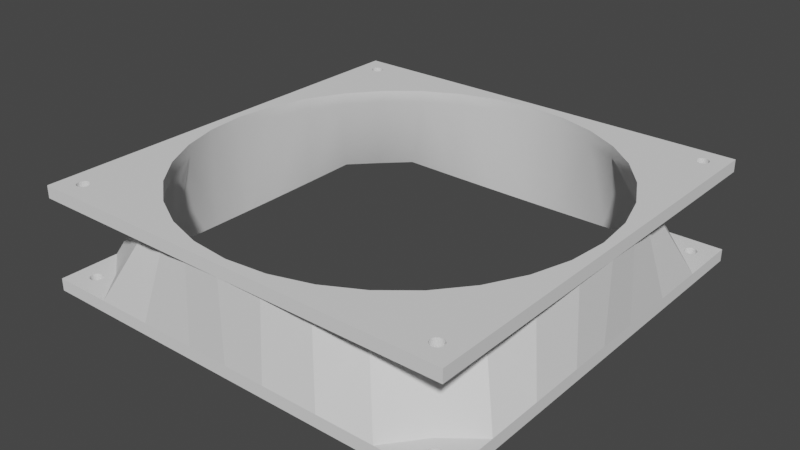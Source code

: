 # Source: airflow_tubes_v0_4_non_meshed.blend  (saved by Blender 2.91.10; exported with 4.5.12 LTS)
import bpy
from mathutils import Matrix  # noqa: F401  (used for matrix-valued properties, if any)

bpy.ops.wm.read_factory_settings(use_empty=True)
scene = bpy.context.scene
scene.name = 'Scene'

# ---- collections
col_collection = bpy.data.collections.new('Collection'); scene.collection.children.link(col_collection)

# ---- node groups
ng_auto_smooth = bpy.data.node_groups.new('Auto Smooth', 'GeometryNodeTree')
_s = ng_auto_smooth.interface.new_socket(name='Geometry', in_out='OUTPUT', socket_type='NodeSocketGeometry')
_s = ng_auto_smooth.interface.new_socket(name='Geometry', in_out='INPUT', socket_type='NodeSocketGeometry')
_s = ng_auto_smooth.interface.new_socket(name='Angle', in_out='INPUT', socket_type='NodeSocketFloat')
_s.subtype = 'ANGLE'
_s.min_value = 0.0
_s.max_value = 3.142
ng_auto_smooth.is_modifier = True
_N = ng_auto_smooth.nodes; _L = ng_auto_smooth.links
n0 = _N.new('NodeGroupOutput'); n0.name = 'Group Output'; n0.location = (480, -100)
n1 = _N.new('NodeGroupInput'); n1.name = 'Group Input'; n1.location = (-420, -300)
n2 = _N.new('NodeGroupInput'); n2.name = 'Group Input.001'; n2.location = (-60, -100)
n3 = _N.new('GeometryNodeSetShadeSmooth'); n3.name = 'Set Shade Smooth'; n3.location = (120, -100)
n3.domain = 'EDGE'
n4 = _N.new('GeometryNodeSetShadeSmooth'); n4.name = 'Set Shade Smooth.001'; n4.location = (300, -100)
n5 = _N.new('GeometryNodeInputMeshEdgeAngle'); n5.name = 'Edge Angle'; n5.location = (-420, -220)
n6 = _N.new('GeometryNodeInputEdgeSmooth'); n6.name = 'Is Edge Smooth'; n6.location = (-60, -160)
n7 = _N.new('GeometryNodeInputShadeSmooth'); n7.name = 'Is Face Smooth'; n7.location = (-240, -340)
n8 = _N.new('FunctionNodeBooleanMath'); n8.name = 'Boolean Math'; n8.location = (-60, -220)
n9 = _N.new('FunctionNodeCompare'); n9.name = 'Compare'; n9.location = (-240, -180)
n9.operation = 'LESS_EQUAL'
_L.new(n5.outputs[0], n9.inputs[0])
_L.new(n4.outputs[0], n0.inputs[0])
_L.new(n1.outputs[1], n9.inputs[1])
_L.new(n9.outputs[0], n8.inputs[0])
_L.new(n7.outputs[0], n8.inputs[1])
_L.new(n2.outputs[0], n3.inputs[0])
_L.new(n6.outputs[0], n3.inputs[1])
_L.new(n3.outputs[0], n4.inputs[0])
_L.new(n8.outputs[0], n3.inputs[2])
n0.is_active_output = True

# ---- world
world_world = bpy.data.worlds.new('World'); scene.world = world_world
world_world.use_nodes = True; world_world.node_tree.nodes.clear()
_N = world_world.node_tree.nodes; _L = world_world.node_tree.links
n0 = _N.new('ShaderNodeOutputWorld'); n0.name = 'World Output'; n0.location = (300, 300)
n1 = _N.new('ShaderNodeBackground'); n1.name = 'Background'; n1.location = (10, 300)
n1.inputs[0].default_value = (0.05088, 0.05088, 0.05088, 1.0)
_L.new(n1.outputs[0], n0.inputs[0])
n0.is_active_output = True
world_world.color = (0.05088, 0.05088, 0.05088)
world_world.use_sun_shadow = False
world_world.sun_shadow_jitter_overblur = 0.0

# ---- meshes
me_cube_015 = bpy.data.meshes.new('Cube.015')
me_cube_015.from_pydata([(-0.01307, -0.06571, 0.2975), (-0.02563, -0.06188, 0.2284), (-0.02564, -0.0619, 0.2975), (-0.03722, -0.05571, 0.2975), (-0.06411, -0.06466, 0.2275), (-0.06411, -0.06466, 0.2975), (-0.06441, -0.06441, 0.2275), (-0.06441, -0.06441, 0.2975), (-0.06134, -0.06189, 0.2275), (-0.06134, -0.06189, 0.2975), (-0.06115, -0.06223, 0.2275), (-0.06115, -0.06223, 0.2975), (-0.06104, -0.06261, 0.2275), (-0.06104, -0.06261, 0.2975), (-0.061, -0.063, 0.2275), (-0.061, -0.063, 0.2975), (-0.06104, -0.06339, 0.2275), (-0.06104, -0.06339, 0.2975), (-0.06115, -0.06377, 0.2275), (-0.06115, -0.06377, 0.2975), (-0.06134, -0.06411, 0.2275), (-0.06134, -0.06411, 0.2975), (-0.06159, -0.06441, 0.2275), (-0.06159, -0.06441, 0.2975), (-0.06189, -0.06466, 0.2275), (-0.06189, -0.06466, 0.2975), (-0.06223, -0.06485, 0.2275), (-0.06223, -0.06485, 0.2975), (-0.06261, -0.06496, 0.2275), (-0.06261, -0.06496, 0.2975), (-0.063, -0.065, 0.2275), (-0.063, -0.065, 0.2975), (-0.06339, -0.06496, 0.2275), (-0.06339, -0.06496, 0.2975), (-0.06377, -0.06485, 0.2275), (-0.06377, -0.06485, 0.2975), (-0.01366, -0.06865, 0.2275), (-0.02679, -0.06467, 0.2275), (-0.03889, -0.0582, 0.2275), (-0.07, -0.07, -0.2975), (-0.07, -0.07, -0.2275), (-0.01305, -0.06704, -0.2988), (-0.06411, -0.06466, -0.2975), (-0.06411, -0.06466, -0.2275), (-0.06441, -0.06441, -0.2975), (-0.06441, -0.06441, -0.2275), (-0.06159, -0.06159, -0.2975), (-0.06159, -0.06159, -0.2275), (-0.06134, -0.06189, -0.2975), (-0.06134, -0.06189, -0.2275), (-0.06115, -0.06223, -0.2975), (-0.06115, -0.06223, -0.2275), (-0.06104, -0.06261, -0.2975), (-0.06104, -0.06261, -0.2275), (-0.061, -0.063, -0.2975), (-0.061, -0.063, -0.2275), (-0.06104, -0.06339, -0.2975), (-0.06104, -0.06339, -0.2275), (-0.06115, -0.06377, -0.2975), (-0.06115, -0.06377, -0.2275), (-0.06134, -0.06411, -0.2975), (-0.06134, -0.06411, -0.2275), (-0.06159, -0.06441, -0.2975), (-0.06159, -0.06441, -0.2275), (-0.06189, -0.06466, -0.2975), (-0.06189, -0.06466, -0.2275), (-0.06223, -0.06485, -0.2975), (-0.06223, -0.06485, -0.2275), (-0.06261, -0.06496, -0.2975), (-0.06261, -0.06496, -0.2275), (-0.063, -0.065, -0.2975), (-0.063, -0.065, -0.2275), (-0.06339, -0.06496, -0.2975), (-0.06339, -0.06496, -0.2275), (-0.06377, -0.06485, -0.2975), (-0.06377, -0.06485, -0.2275), (-0.01366, -0.07, -0.2275), (-0.03196, -0.07, -0.2275), (-0.05034, -0.07, -0.2275), (-0.05906, -0.05906, -0.2275), (-0.03081, -0.06722, -0.2988), (-0.01307, -0.0657, 0.2284), (-0.05039, -0.06754, -0.2988), (-0.03719, -0.05568, 0.2284), (-0.05907, -0.05907, -0.2985), (7.451e-09, -0.07, 0.2975), (7.451e-09, -0.067, 0.2975), (0.01307, -0.06571, 0.2975), (0.02563, -0.06188, 0.2284), (0.02564, -0.0619, 0.2975), (0.03722, -0.05571, 0.2975), (0.06411, -0.06466, 0.2275), (0.06411, -0.06466, 0.2975), (0.06134, -0.06189, 0.2275), (0.06134, -0.06189, 0.2975), (0.06115, -0.06223, 0.2275), (0.06115, -0.06223, 0.2975), (0.06104, -0.06261, 0.2275), (0.06104, -0.06261, 0.2975), (0.061, -0.063, 0.2275), (0.061, -0.063, 0.2975), (0.06104, -0.06339, 0.2275), (0.06104, -0.06339, 0.2975), (0.06115, -0.06377, 0.2275), (0.06115, -0.06377, 0.2975), (0.06134, -0.06411, 0.2275), (0.06134, -0.06411, 0.2975), (0.06159, -0.06441, 0.2275), (0.06159, -0.06441, 0.2975), (0.06189, -0.06466, 0.2275), (0.06189, -0.06466, 0.2975), (0.06223, -0.06485, 0.2275), (0.06223, -0.06485, 0.2975), (0.06261, -0.06496, 0.2275), (0.06261, -0.06496, 0.2975), (0.063, -0.065, 0.2275), (0.063, -0.065, 0.2975), (0.06339, -0.06496, 0.2275), (0.06339, -0.06496, 0.2975), (0.06377, -0.06485, 0.2275), (0.06377, -0.06485, 0.2975), (7.451e-09, -0.07, 0.2275), (0.01366, -0.06865, 0.2275), (0.02679, -0.06467, 0.2275), (0.03889, -0.0582, 0.2275), (0.07, -0.07, -0.2975), (0.01305, -0.06704, -0.2988), (0.06411, -0.06466, -0.2975), (0.06411, -0.06466, -0.2275), (0.06441, -0.06441, -0.2975), (0.06441, -0.06441, -0.2275), (0.06134, -0.06189, -0.2975), (0.06134, -0.06189, -0.2275), (0.06115, -0.06223, -0.2975), (0.06115, -0.06223, -0.2275), (0.06104, -0.06261, -0.2975), (0.06104, -0.06261, -0.2275), (0.061, -0.063, -0.2975), (0.061, -0.063, -0.2275), (0.06104, -0.06339, -0.2975), (0.06104, -0.06339, -0.2275), (0.06115, -0.06377, -0.2975), (0.06115, -0.06377, -0.2275), (0.06134, -0.06411, -0.2975), (0.06134, -0.06411, -0.2275), (0.06159, -0.06441, -0.2975), (0.06159, -0.06441, -0.2275), (0.06189, -0.06466, -0.2975), (0.06189, -0.06466, -0.2275), (0.06223, -0.06485, -0.2975), (0.06223, -0.06485, -0.2275), (0.06261, -0.06496, -0.2975), (0.06261, -0.06496, -0.2275), (0.063, -0.065, -0.2975), (0.063, -0.065, -0.2275), (0.06339, -0.06496, -0.2975), (0.06339, -0.06496, -0.2275), (0.06377, -0.06485, -0.2975), (0.06377, -0.06485, -0.2275), (7.451e-09, -0.07, -0.2975), (7.451e-09, -0.07, -0.2275), (0.01366, -0.07, -0.2275), (0.03196, -0.07, -0.2275), (0.05034, -0.07, -0.2275), (0.05906, -0.05906, -0.2275), (0.03081, -0.06722, -0.2988), (0.01307, -0.0657, 0.2284), (7.449e-09, -0.06699, 0.2284), (0.05039, -0.06754, -0.2988), (0.03719, -0.05568, 0.2284), (7.449e-09, -0.06698, -0.2985), (0.07, -0.07, 0.2275), (0.07, -0.07, 0.2975), (0.06571, -0.01307, 0.2975), (0.06188, -0.02563, 0.2284), (0.0619, -0.02564, 0.2975), (0.05571, -0.03722, 0.2975), (0.04738, -0.04738, 0.2975), (0.06466, -0.06411, 0.2275), (0.06466, -0.06411, 0.2975), (0.06441, -0.06441, 0.2275), (0.06441, -0.06441, 0.2975), (0.06159, -0.06159, 0.2275), (0.06159, -0.06159, 0.2975), (0.06189, -0.06134, 0.2275), (0.06189, -0.06134, 0.2975), (0.06223, -0.06115, 0.2275), (0.06223, -0.06115, 0.2975), (0.06261, -0.06104, 0.2275), (0.06261, -0.06104, 0.2975), (0.063, -0.061, 0.2275), (0.063, -0.061, 0.2975), (0.06339, -0.06104, 0.2275), (0.06339, -0.06104, 0.2975), (0.06377, -0.06115, 0.2275), (0.06377, -0.06115, 0.2975), (0.06411, -0.06134, 0.2275), (0.06411, -0.06134, 0.2975), (0.06441, -0.06159, 0.2275), (0.06441, -0.06159, 0.2975), (0.06466, -0.06189, 0.2275), (0.06466, -0.06189, 0.2975), (0.06485, -0.06223, 0.2275), (0.06485, -0.06223, 0.2975), (0.06496, -0.06261, 0.2275), (0.06496, -0.06261, 0.2975), (0.065, -0.063, 0.2275), (0.065, -0.063, 0.2975), (0.06496, -0.06339, 0.2275), (0.06496, -0.06339, 0.2975), (0.06485, -0.06377, 0.2275), (0.06485, -0.06377, 0.2975), (0.06865, -0.01366, 0.2275), (0.06467, -0.02679, 0.2275), (0.0582, -0.03889, 0.2275), (0.0495, -0.0495, 0.2275), (0.07, -0.07, -0.2275), (0.06704, -0.01305, -0.2988), (0.06466, -0.06411, -0.2975), (0.06466, -0.06411, -0.2275), (0.06159, -0.06159, -0.2975), (0.06159, -0.06159, -0.2275), (0.06189, -0.06134, -0.2975), (0.06189, -0.06134, -0.2275), (0.06223, -0.06115, -0.2975), (0.06223, -0.06115, -0.2275), (0.06261, -0.06104, -0.2975), (0.06261, -0.06104, -0.2275), (0.063, -0.061, -0.2975), (0.063, -0.061, -0.2275), (0.06339, -0.06104, -0.2975), (0.06339, -0.06104, -0.2275), (0.06377, -0.06115, -0.2975), (0.06377, -0.06115, -0.2275), (0.06411, -0.06134, -0.2975), (0.06411, -0.06134, -0.2275), (0.06441, -0.06159, -0.2975), (0.06441, -0.06159, -0.2275), (0.06466, -0.06189, -0.2975), (0.06466, -0.06189, -0.2275), (0.06485, -0.06223, -0.2975), (0.06485, -0.06223, -0.2275), (0.06496, -0.06261, -0.2975), (0.06496, -0.06261, -0.2275), (0.065, -0.063, -0.2975), (0.065, -0.063, -0.2275), (0.06496, -0.06339, -0.2975), (0.06496, -0.06339, -0.2275), (0.06485, -0.06377, -0.2975), (0.06485, -0.06377, -0.2275), (0.07, -0.01366, -0.2275), (0.07, -0.03196, -0.2275), (0.07, -0.05034, -0.2275), (0.06722, -0.03081, -0.2988), (0.0657, -0.01307, 0.2284), (0.06754, -0.05039, -0.2988), (0.04735, -0.04735, 0.2284), (0.05568, -0.03719, 0.2284), (0.05907, -0.05907, -0.2985), (0.07, 0.07, 0.2275), (0.07, 0.07, 0.2975), (0.07, 0.0, 0.2975), (0.067, 0.0, 0.2975), (0.06571, 0.01307, 0.2975), (0.06188, 0.02563, 0.2284), (0.0619, 0.02564, 0.2975), (0.05571, 0.03722, 0.2975), (0.06466, 0.06411, 0.2275), (0.06466, 0.06411, 0.2975), (0.06159, 0.06159, 0.2275), (0.06189, 0.06134, 0.2275), (0.06189, 0.06134, 0.2975), (0.06223, 0.06115, 0.2275), (0.06223, 0.06115, 0.2975), (0.06261, 0.06104, 0.2275), (0.06261, 0.06104, 0.2975), (0.063, 0.061, 0.2275), (0.063, 0.061, 0.2975), (0.06339, 0.06104, 0.2275), (0.06339, 0.06104, 0.2975), (0.06377, 0.06115, 0.2275), (0.06377, 0.06115, 0.2975), (0.06411, 0.06134, 0.2275), (0.06411, 0.06134, 0.2975), (0.06441, 0.06159, 0.2275), (0.06441, 0.06159, 0.2975), (0.06466, 0.06189, 0.2275), (0.06466, 0.06189, 0.2975), (0.06485, 0.06223, 0.2275), (0.06485, 0.06223, 0.2975), (0.06496, 0.06261, 0.2275), (0.06496, 0.06261, 0.2975), (0.065, 0.063, 0.2275), (0.065, 0.063, 0.2975), (0.06496, 0.06339, 0.2275), (0.06496, 0.06339, 0.2975), (0.06485, 0.06377, 0.2275), (0.06485, 0.06377, 0.2975), (0.07, 0.0, 0.2275), (0.06865, 0.01366, 0.2275), (0.06467, 0.02679, 0.2275), (0.0582, 0.03889, 0.2275), (0.0495, 0.0495, 0.2275), (0.07, 0.07, -0.2975), (0.07, 0.07, -0.2275), (0.06704, 0.01305, -0.2988), (0.06466, 0.06411, -0.2975), (0.06466, 0.06411, -0.2275), (0.06441, 0.06441, -0.2975), (0.06441, 0.06441, -0.2275), (0.06159, 0.06159, -0.2275), (0.06189, 0.06134, -0.2975), (0.06189, 0.06134, -0.2275), (0.06223, 0.06115, -0.2975), (0.06223, 0.06115, -0.2275), (0.06261, 0.06104, -0.2975), (0.06261, 0.06104, -0.2275), (0.063, 0.061, -0.2975), (0.063, 0.061, -0.2275), (0.06339, 0.06104, -0.2975), (0.06339, 0.06104, -0.2275), (0.06377, 0.06115, -0.2975), (0.06377, 0.06115, -0.2275), (0.06411, 0.06134, -0.2975), (0.06411, 0.06134, -0.2275), (0.06441, 0.06159, -0.2975), (0.06441, 0.06159, -0.2275), (0.06466, 0.06189, -0.2975), (0.06466, 0.06189, -0.2275), (0.06485, 0.06223, -0.2975), (0.06485, 0.06223, -0.2275), (0.06496, 0.06261, -0.2975), (0.06496, 0.06261, -0.2275), (0.065, 0.063, -0.2975), (0.065, 0.063, -0.2275), (0.06496, 0.06339, -0.2975), (0.06496, 0.06339, -0.2275), (0.06485, 0.06377, -0.2975), (0.06485, 0.06377, -0.2275), (0.07, 0.0, -0.2975), (0.07, 0.0, -0.2275), (0.07, 0.01366, -0.2275), (0.07, 0.03196, -0.2275), (0.07, 0.05034, -0.2275), (0.05906, 0.05906, -0.2275), (0.06722, 0.03081, -0.2988), (0.0657, 0.01307, 0.2284), (0.06699, -7.55e-12, 0.2284), (0.06754, 0.05039, -0.2988), (0.04735, 0.04735, 0.2284), (0.05568, 0.03719, 0.2284), (0.06698, -7.55e-12, -0.2985), (0.05907, 0.05907, -0.2985), (0.01307, 0.06571, 0.2975), (0.02563, 0.06188, 0.2284), (0.02564, 0.0619, 0.2975), (0.03722, 0.05571, 0.2975), (0.04738, 0.04738, 0.2975), (0.06411, 0.06466, 0.2275), (0.06411, 0.06466, 0.2975), (0.06441, 0.06441, 0.2275), (0.06441, 0.06441, 0.2975), (0.06159, 0.06159, 0.2975), (0.06134, 0.06189, 0.2275), (0.06134, 0.06189, 0.2975), (0.06115, 0.06223, 0.2275), (0.06115, 0.06223, 0.2975), (0.06104, 0.06261, 0.2275), (0.06104, 0.06261, 0.2975), (0.061, 0.063, 0.2275), (0.061, 0.063, 0.2975), (0.06104, 0.06339, 0.2275), (0.06104, 0.06339, 0.2975), (0.06115, 0.06377, 0.2275), (0.06115, 0.06377, 0.2975), (0.06134, 0.06411, 0.2275), (0.06134, 0.06411, 0.2975), (0.06159, 0.06441, 0.2275), (0.06159, 0.06441, 0.2975), (0.06189, 0.06466, 0.2275), (0.06189, 0.06466, 0.2975), (0.06223, 0.06485, 0.2275), (0.06223, 0.06485, 0.2975), (0.06261, 0.06496, 0.2275), (0.06261, 0.06496, 0.2975), (0.063, 0.065, 0.2275), (0.063, 0.065, 0.2975), (0.06339, 0.06496, 0.2275), (0.06339, 0.06496, 0.2975), (0.06377, 0.06485, 0.2275), (0.06377, 0.06485, 0.2975), (0.01366, 0.06865, 0.2275), (0.02679, 0.06467, 0.2275), (0.03889, 0.0582, 0.2275), (0.01305, 0.06704, -0.2988), (0.06411, 0.06466, -0.2975), (0.06411, 0.06466, -0.2275), (0.06159, 0.06159, -0.2975), (0.06134, 0.06189, -0.2975), (0.06134, 0.06189, -0.2275), (0.06115, 0.06223, -0.2975), (0.06115, 0.06223, -0.2275), (0.06104, 0.06261, -0.2975), (0.06104, 0.06261, -0.2275), (0.061, 0.063, -0.2975), (0.061, 0.063, -0.2275), (0.06104, 0.06339, -0.2975), (0.06104, 0.06339, -0.2275), (0.06115, 0.06377, -0.2975), (0.06115, 0.06377, -0.2275), (0.06134, 0.06411, -0.2975), (0.06134, 0.06411, -0.2275), (0.06159, 0.06441, -0.2975), (0.06159, 0.06441, -0.2275), (0.06189, 0.06466, -0.2975), (0.06189, 0.06466, -0.2275), (0.06223, 0.06485, -0.2975), (0.06223, 0.06485, -0.2275), (0.06261, 0.06496, -0.2975), (0.06261, 0.06496, -0.2275), (0.063, 0.065, -0.2975), (0.063, 0.065, -0.2275), (0.06339, 0.06496, -0.2975), (0.06339, 0.06496, -0.2275), (0.06377, 0.06485, -0.2975), (0.06377, 0.06485, -0.2275), (0.01366, 0.07, -0.2275), (0.03196, 0.07, -0.2275), (0.05034, 0.07, -0.2275), (0.03081, 0.06722, -0.2988), (0.01307, 0.0657, 0.2284), (0.05039, 0.06754, -0.2988), (0.03719, 0.05568, 0.2284), (-3.026e-08, 0.07, 0.2975), (-2.928e-08, 0.067, 0.2975), (-0.01307, 0.06571, 0.2975), (-0.02563, 0.06188, 0.2284), (-0.02564, 0.0619, 0.2975), (-0.03722, 0.05571, 0.2975), (-0.06411, 0.06466, 0.2275), (-0.06411, 0.06466, 0.2975), (-0.06441, 0.06441, 0.2275), (-0.06441, 0.06441, 0.2975), (-0.06134, 0.06189, 0.2275), (-0.06134, 0.06189, 0.2975), (-0.06115, 0.06223, 0.2275), (-0.06115, 0.06223, 0.2975), (-0.06104, 0.06261, 0.2275), (-0.06104, 0.06261, 0.2975), (-0.061, 0.063, 0.2275), (-0.061, 0.063, 0.2975), (-0.06104, 0.06339, 0.2275), (-0.06104, 0.06339, 0.2975), (-0.06115, 0.06377, 0.2275), (-0.06115, 0.06377, 0.2975), (-0.06134, 0.06411, 0.2275), (-0.06134, 0.06411, 0.2975), (-0.06159, 0.06441, 0.2275), (-0.06159, 0.06441, 0.2975), (-0.06189, 0.06466, 0.2275), (-0.06189, 0.06466, 0.2975), (-0.06223, 0.06485, 0.2275), (-0.06223, 0.06485, 0.2975), (-0.06261, 0.06496, 0.2275), (-0.06261, 0.06496, 0.2975), (-0.063, 0.065, 0.2275), (-0.063, 0.065, 0.2975), (-0.06339, 0.06496, 0.2275), (-0.06339, 0.06496, 0.2975), (-0.06377, 0.06485, 0.2275), (-0.06377, 0.06485, 0.2975), (-3.026e-08, 0.07, 0.2275), (-0.01366, 0.06865, 0.2275), (-0.02679, 0.06467, 0.2275), (-0.03889, 0.0582, 0.2275), (-0.07, 0.07, -0.2975), (-0.01305, 0.06704, -0.2988), (-0.06411, 0.06466, -0.2975), (-0.06411, 0.06466, -0.2275), (-0.06441, 0.06441, -0.2975), (-0.06441, 0.06441, -0.2275), (-0.06134, 0.06189, -0.2975), (-0.06134, 0.06189, -0.2275), (-0.06115, 0.06223, -0.2975), (-0.06115, 0.06223, -0.2275), (-0.06104, 0.06261, -0.2975), (-0.06104, 0.06261, -0.2275), (-0.061, 0.063, -0.2975), (-0.061, 0.063, -0.2275), (-0.06104, 0.06339, -0.2975), (-0.06104, 0.06339, -0.2275), (-0.06115, 0.06377, -0.2975), (-0.06115, 0.06377, -0.2275), (-0.06134, 0.06411, -0.2975), (-0.06134, 0.06411, -0.2275), (-0.06159, 0.06441, -0.2975), (-0.06159, 0.06441, -0.2275), (-0.06189, 0.06466, -0.2975), (-0.06189, 0.06466, -0.2275), (-0.06223, 0.06485, -0.2975), (-0.06223, 0.06485, -0.2275), (-0.06261, 0.06496, -0.2975), (-0.06261, 0.06496, -0.2275), (-0.063, 0.065, -0.2975), (-0.063, 0.065, -0.2275), (-0.06339, 0.06496, -0.2975), (-0.06339, 0.06496, -0.2275), (-0.06377, 0.06485, -0.2975), (-0.06377, 0.06485, -0.2275), (-3.026e-08, 0.07, -0.2975), (-3.026e-08, 0.07, -0.2275), (-0.01366, 0.07, -0.2275), (-0.03196, 0.07, -0.2275), (-0.05034, 0.07, -0.2275), (-0.05906, 0.05906, -0.2275), (-0.03081, 0.06722, -0.2988), (-0.01307, 0.0657, 0.2284), (-2.928e-08, 0.06699, 0.2284), (-0.05039, 0.06754, -0.2988), (-0.03719, 0.05568, 0.2284), (-2.928e-08, 0.06698, -0.2985), (-0.07, 0.07, 0.2275), (-0.07, 0.07, 0.2975), (-0.06571, 0.01307, 0.2975), (-0.06188, 0.02563, 0.2284), (-0.0619, 0.02564, 0.2975), (-0.05571, 0.03722, 0.2975), (-0.04738, 0.04738, 0.2975), (-0.06466, 0.06411, 0.2275), (-0.06466, 0.06411, 0.2975), (-0.06159, 0.06159, 0.2275), (-0.06159, 0.06159, 0.2975), (-0.06189, 0.06134, 0.2275), (-0.06189, 0.06134, 0.2975), (-0.06223, 0.06115, 0.2275), (-0.06223, 0.06115, 0.2975), (-0.06261, 0.06104, 0.2275), (-0.06261, 0.06104, 0.2975), (-0.063, 0.061, 0.2275), (-0.063, 0.061, 0.2975), (-0.06339, 0.06104, 0.2275), (-0.06339, 0.06104, 0.2975), (-0.06377, 0.06115, 0.2275), (-0.06377, 0.06115, 0.2975), (-0.06411, 0.06134, 0.2275), (-0.06411, 0.06134, 0.2975), (-0.06441, 0.06159, 0.2275), (-0.06441, 0.06159, 0.2975), (-0.06466, 0.06189, 0.2275), (-0.06466, 0.06189, 0.2975), (-0.06485, 0.06223, 0.2275), (-0.06485, 0.06223, 0.2975), (-0.06496, 0.06261, 0.2275), (-0.06496, 0.06261, 0.2975), (-0.065, 0.063, 0.2275), (-0.065, 0.063, 0.2975), (-0.06496, 0.06339, 0.2275), (-0.06496, 0.06339, 0.2975), (-0.06485, 0.06377, 0.2275), (-0.06485, 0.06377, 0.2975), (-0.06865, 0.01366, 0.2275), (-0.06467, 0.02679, 0.2275), (-0.0582, 0.03889, 0.2275), (-0.0495, 0.0495, 0.2275), (-0.07, 0.07, -0.2275), (-0.06698, 0.01305, -0.2988), (-0.06466, 0.06411, -0.2975), (-0.06466, 0.06411, -0.2275), (-0.06159, 0.06159, -0.2975), (-0.06159, 0.06159, -0.2275), (-0.06189, 0.06134, -0.2975), (-0.06189, 0.06134, -0.2275), (-0.06223, 0.06115, -0.2975), (-0.06223, 0.06115, -0.2275), (-0.06261, 0.06104, -0.2975), (-0.06261, 0.06104, -0.2275), (-0.063, 0.061, -0.2975), (-0.063, 0.061, -0.2275), (-0.06339, 0.06104, -0.2975), (-0.06339, 0.06104, -0.2275), (-0.06377, 0.06115, -0.2975), (-0.06377, 0.06115, -0.2275), (-0.06411, 0.06134, -0.2975), (-0.06411, 0.06134, -0.2275), (-0.06441, 0.06159, -0.2975), (-0.06441, 0.06159, -0.2275), (-0.06466, 0.06189, -0.2975), (-0.06466, 0.06189, -0.2275), (-0.06485, 0.06223, -0.2975), (-0.06485, 0.06223, -0.2275), (-0.06496, 0.06261, -0.2975), (-0.06496, 0.06261, -0.2275), (-0.065, 0.063, -0.2975), (-0.065, 0.063, -0.2275), (-0.06496, 0.06339, -0.2975), (-0.06496, 0.06339, -0.2275), (-0.06485, 0.06377, -0.2975), (-0.06485, 0.06377, -0.2275), (-0.07, 0.01366, -0.2275), (-0.07, 0.03196, -0.2275), (-0.07, 0.05034, -0.2275), (-0.06699, 0.03081, -0.2988), (-0.0657, 0.01307, 0.2284), (-0.06703, 0.05039, -0.2988), (-0.04735, 0.04735, 0.2284), (-0.05568, 0.03719, 0.2284), (-0.05907, 0.05907, -0.2985), (-0.07, -0.07, 0.2275), (-0.07, -0.07, 0.2975), (-0.07, -1.536e-08, 0.2975), (-0.067, -1.438e-08, 0.2975), (-0.06571, -0.01307, 0.2975), (-0.06188, -0.02563, 0.2284), (-0.0619, -0.02564, 0.2975), (-0.05571, -0.03722, 0.2975), (-0.04738, -0.04738, 0.2975), (-0.06466, -0.06411, 0.2275), (-0.06466, -0.06411, 0.2975), (-0.06159, -0.06159, 0.2275), (-0.06159, -0.06159, 0.2975), (-0.06189, -0.06134, 0.2275), (-0.06189, -0.06134, 0.2975), (-0.06223, -0.06115, 0.2275), (-0.06223, -0.06115, 0.2975), (-0.06261, -0.06104, 0.2275), (-0.06261, -0.06104, 0.2975), (-0.063, -0.061, 0.2275), (-0.063, -0.061, 0.2975), (-0.06339, -0.06104, 0.2275), (-0.06339, -0.06104, 0.2975), (-0.06377, -0.06115, 0.2275), (-0.06377, -0.06115, 0.2975), (-0.06411, -0.06134, 0.2275), (-0.06411, -0.06134, 0.2975), (-0.06441, -0.06159, 0.2275), (-0.06441, -0.06159, 0.2975), (-0.06466, -0.06189, 0.2275), (-0.06466, -0.06189, 0.2975), (-0.06485, -0.06223, 0.2275), (-0.06485, -0.06223, 0.2975), (-0.06496, -0.06261, 0.2275), (-0.06496, -0.06261, 0.2975), (-0.065, -0.063, 0.2275), (-0.065, -0.063, 0.2975), (-0.06496, -0.06339, 0.2275), (-0.06496, -0.06339, 0.2975), (-0.06485, -0.06377, 0.2275), (-0.06485, -0.06377, 0.2975), (-0.07, -1.536e-08, 0.2275), (-0.06865, -0.01366, 0.2275), (-0.06467, -0.02679, 0.2275), (-0.0582, -0.03889, 0.2275), (-0.0495, -0.0495, 0.2275), (-0.06698, -0.01305, -0.2988), (-0.06466, -0.06411, -0.2975), (-0.06466, -0.06411, -0.2275), (-0.06189, -0.06134, -0.2975), (-0.06189, -0.06134, -0.2275), (-0.06223, -0.06115, -0.2975), (-0.06223, -0.06115, -0.2275), (-0.06261, -0.06104, -0.2975), (-0.06261, -0.06104, -0.2275), (-0.063, -0.061, -0.2975), (-0.063, -0.061, -0.2275), (-0.06339, -0.06104, -0.2975), (-0.06339, -0.06104, -0.2275), (-0.06377, -0.06115, -0.2975), (-0.06377, -0.06115, -0.2275), (-0.06411, -0.06134, -0.2975), (-0.06411, -0.06134, -0.2275), (-0.06441, -0.06159, -0.2975), (-0.06441, -0.06159, -0.2275), (-0.06466, -0.06189, -0.2975), (-0.06466, -0.06189, -0.2275), (-0.06485, -0.06223, -0.2975), (-0.06485, -0.06223, -0.2275), (-0.06496, -0.06261, -0.2975), (-0.06496, -0.06261, -0.2275), (-0.065, -0.063, -0.2975), (-0.065, -0.063, -0.2275), (-0.06496, -0.06339, -0.2975), (-0.06496, -0.06339, -0.2275), (-0.06485, -0.06377, -0.2975), (-0.06485, -0.06377, -0.2275), (-0.07, -1.536e-08, -0.2975), (-0.07, -1.536e-08, -0.2275), (-0.07, -0.01366, -0.2275), (-0.07, -0.03196, -0.2275), (-0.07, -0.05034, -0.2275), (-0.06699, -0.03081, -0.2988), (-0.0657, -0.01307, 0.2284), (-0.06699, -1.437e-08, 0.2284), (-0.06703, -0.05039, -0.2988), (-0.04735, -0.04735, 0.2284), (-0.05568, -0.03719, 0.2284), (-0.06698, -1.437e-08, -0.2985)], [], [(121, 85, 608, 607), (81, 0, 86, 167), (81, 1, 2, 0), (1, 83, 3, 2), (83, 693, 615, 3), (618, 8, 9, 619), (8, 10, 11, 9), (10, 12, 13, 11), (12, 14, 15, 13), (14, 16, 17, 15), (16, 18, 19, 17), (18, 20, 21, 19), (20, 22, 23, 21), (22, 24, 25, 23), (24, 26, 27, 25), (26, 28, 29, 27), (28, 30, 31, 29), (30, 32, 33, 31), (32, 34, 35, 33), (34, 4, 5, 35), (4, 6, 7, 5), (7, 608, 85, 86, 0, 2, 3, 615, 619, 9, 11, 13, 15, 17, 19, 21, 23, 25, 27, 29, 31, 33, 35, 5), (159, 160, 40, 39), (46, 48, 49, 47), (48, 50, 51, 49), (50, 52, 53, 51), (52, 54, 55, 53), (54, 56, 57, 55), (56, 58, 59, 57), (58, 60, 61, 59), (60, 62, 63, 61), (62, 64, 65, 63), (64, 66, 67, 65), (66, 68, 69, 67), (68, 70, 71, 69), (70, 72, 73, 71), (72, 74, 75, 73), (74, 42, 43, 75), (42, 44, 45, 43), (160, 121, 36, 76), (76, 36, 37, 77), (38, 78, 77, 37), (78, 38, 652, 79), (81, 167, 170, 41), (41, 80, 1, 81), (80, 82, 83, 1), (159, 39, 44, 42, 74, 72, 70, 68, 66, 64, 62, 60, 58, 56, 54, 52, 50, 48, 46, 84, 82, 80, 41, 170), (84, 693, 83, 82), (49, 51, 53, 55, 57, 59, 61, 63, 65, 67, 69, 71, 73, 75, 43, 45, 40, 78, 79, 47), (618, 652, 38, 37, 36, 121, 607, 6, 4, 34, 32, 30, 28, 26, 24, 22, 20, 18, 16, 14, 12, 10, 8), (121, 171, 172, 85), (166, 167, 86, 87), (166, 87, 89, 88), (88, 89, 90, 169), (169, 90, 177, 256), (182, 183, 94, 93), (93, 94, 96, 95), (95, 96, 98, 97), (97, 98, 100, 99), (99, 100, 102, 101), (101, 102, 104, 103), (103, 104, 106, 105), (105, 106, 108, 107), (107, 108, 110, 109), (109, 110, 112, 111), (111, 112, 114, 113), (113, 114, 116, 115), (115, 116, 118, 117), (117, 118, 120, 119), (119, 120, 92, 91), (91, 92, 181, 180), (181, 92, 120, 118, 116, 114, 112, 110, 108, 106, 104, 102, 100, 98, 96, 94, 183, 177, 90, 89, 87, 86, 85, 172), (159, 125, 216, 160), (220, 221, 132, 131), (131, 132, 134, 133), (133, 134, 136, 135), (135, 136, 138, 137), (137, 138, 140, 139), (139, 140, 142, 141), (141, 142, 144, 143), (143, 144, 146, 145), (145, 146, 148, 147), (147, 148, 150, 149), (149, 150, 152, 151), (151, 152, 154, 153), (153, 154, 156, 155), (155, 156, 158, 157), (157, 158, 128, 127), (127, 128, 130, 129), (160, 161, 122, 121), (161, 162, 123, 122), (124, 123, 162, 163), (163, 164, 215, 124), (166, 126, 170, 167), (126, 166, 88, 165), (165, 88, 169, 168), (159, 170, 126, 165, 168, 258, 220, 131, 133, 135, 137, 139, 141, 143, 145, 147, 149, 151, 153, 155, 157, 127, 129, 125), (258, 168, 169, 256), (132, 221, 164, 163, 216, 130, 128, 158, 156, 154, 152, 150, 148, 146, 144, 142, 140, 138, 136, 134), (182, 93, 95, 97, 99, 101, 103, 105, 107, 109, 111, 113, 115, 117, 119, 91, 180, 171, 121, 122, 123, 124, 215), (298, 261, 172, 171), (254, 173, 262, 347), (254, 174, 175, 173), (174, 257, 176, 175), (257, 256, 177, 176), (182, 184, 185, 183), (184, 186, 187, 185), (186, 188, 189, 187), (188, 190, 191, 189), (190, 192, 193, 191), (192, 194, 195, 193), (194, 196, 197, 195), (196, 198, 199, 197), (198, 200, 201, 199), (200, 202, 203, 201), (202, 204, 205, 203), (204, 206, 207, 205), (206, 208, 209, 207), (208, 210, 211, 209), (210, 178, 179, 211), (178, 180, 181, 179), (181, 172, 261, 262, 173, 175, 176, 177, 183, 185, 187, 189, 191, 193, 195, 197, 199, 201, 203, 205, 207, 209, 211, 179), (339, 340, 216, 125), (220, 222, 223, 221), (222, 224, 225, 223), (224, 226, 227, 225), (226, 228, 229, 227), (228, 230, 231, 229), (230, 232, 233, 231), (232, 234, 235, 233), (234, 236, 237, 235), (236, 238, 239, 237), (238, 240, 241, 239), (240, 242, 243, 241), (242, 244, 245, 243), (244, 246, 247, 245), (246, 248, 249, 247), (248, 218, 219, 249), (218, 129, 130, 219), (340, 298, 212, 250), (250, 212, 213, 251), (214, 252, 251, 213), (252, 214, 215, 164), (254, 347, 351, 217), (217, 253, 174, 254), (253, 255, 257, 174), (339, 125, 129, 218, 248, 246, 244, 242, 240, 238, 236, 234, 232, 230, 228, 226, 224, 222, 220, 258, 255, 253, 217, 351), (258, 256, 257, 255), (223, 225, 227, 229, 231, 233, 235, 237, 239, 241, 243, 245, 247, 249, 219, 130, 216, 252, 164, 221), (182, 215, 214, 213, 212, 298, 171, 180, 178, 210, 208, 206, 204, 202, 200, 198, 196, 194, 192, 190, 188, 186, 184), (298, 259, 260, 261), (346, 347, 262, 263), (346, 263, 265, 264), (264, 265, 266, 350), (350, 266, 357, 349), (269, 362, 271, 270), (270, 271, 273, 272), (272, 273, 275, 274), (274, 275, 277, 276), (276, 277, 279, 278), (278, 279, 281, 280), (280, 281, 283, 282), (282, 283, 285, 284), (284, 285, 287, 286), (286, 287, 289, 288), (288, 289, 291, 290), (290, 291, 293, 292), (292, 293, 295, 294), (294, 295, 297, 296), (296, 297, 268, 267), (267, 268, 361, 360), (361, 268, 297, 295, 293, 291, 289, 287, 285, 283, 281, 279, 277, 275, 273, 271, 362, 357, 266, 265, 263, 262, 261, 260), (339, 303, 304, 340), (397, 310, 312, 311), (311, 312, 314, 313), (313, 314, 316, 315), (315, 316, 318, 317), (317, 318, 320, 319), (319, 320, 322, 321), (321, 322, 324, 323), (323, 324, 326, 325), (325, 326, 328, 327), (327, 328, 330, 329), (329, 330, 332, 331), (331, 332, 334, 333), (333, 334, 336, 335), (335, 336, 338, 337), (337, 338, 307, 306), (306, 307, 309, 308), (340, 341, 299, 298), (341, 342, 300, 299), (301, 300, 342, 343), (343, 344, 302, 301), (346, 305, 351, 347), (305, 346, 264, 345), (345, 264, 350, 348), (339, 351, 305, 345, 348, 352, 397, 311, 313, 315, 317, 319, 321, 323, 325, 327, 329, 331, 333, 335, 337, 306, 308, 303), (352, 348, 350, 349), (312, 310, 344, 343, 304, 309, 307, 338, 336, 334, 332, 330, 328, 326, 324, 322, 320, 318, 316, 314), (269, 270, 272, 274, 276, 278, 280, 282, 284, 286, 288, 290, 292, 294, 296, 267, 360, 259, 298, 299, 300, 301, 302), (471, 433, 260, 259), (430, 353, 434, 517), (430, 354, 355, 353), (354, 432, 356, 355), (432, 349, 357, 356), (269, 363, 364, 362), (363, 365, 366, 364), (365, 367, 368, 366), (367, 369, 370, 368), (369, 371, 372, 370), (371, 373, 374, 372), (373, 375, 376, 374), (375, 377, 378, 376), (377, 379, 380, 378), (379, 381, 382, 380), (381, 383, 384, 382), (383, 385, 386, 384), (385, 387, 388, 386), (387, 389, 390, 388), (389, 358, 359, 390), (358, 360, 361, 359), (361, 260, 433, 434, 353, 355, 356, 357, 362, 364, 366, 368, 370, 372, 374, 376, 378, 380, 382, 384, 386, 388, 390, 359), (509, 510, 304, 303), (397, 398, 399, 310), (398, 400, 401, 399), (400, 402, 403, 401), (402, 404, 405, 403), (404, 406, 407, 405), (406, 408, 409, 407), (408, 410, 411, 409), (410, 412, 413, 411), (412, 414, 415, 413), (414, 416, 417, 415), (416, 418, 419, 417), (418, 420, 421, 419), (420, 422, 423, 421), (422, 424, 425, 423), (424, 395, 396, 425), (395, 308, 309, 396), (510, 471, 391, 426), (426, 391, 392, 427), (393, 428, 427, 392), (428, 393, 302, 344), (430, 517, 520, 394), (394, 429, 354, 430), (429, 431, 432, 354), (509, 303, 308, 395, 424, 422, 420, 418, 416, 414, 412, 410, 408, 406, 404, 402, 400, 398, 397, 352, 431, 429, 394, 520), (352, 349, 432, 431), (399, 401, 403, 405, 407, 409, 411, 413, 415, 417, 419, 421, 423, 425, 396, 309, 304, 428, 344, 310), (269, 302, 393, 392, 391, 471, 259, 360, 358, 389, 387, 385, 383, 381, 379, 377, 375, 373, 371, 369, 367, 365, 363), (471, 521, 522, 433), (516, 517, 434, 435), (516, 435, 437, 436), (436, 437, 438, 519), (519, 438, 527, 604), (530, 531, 444, 443), (443, 444, 446, 445), (445, 446, 448, 447), (447, 448, 450, 449), (449, 450, 452, 451), (451, 452, 454, 453), (453, 454, 456, 455), (455, 456, 458, 457), (457, 458, 460, 459), (459, 460, 462, 461), (461, 462, 464, 463), (463, 464, 466, 465), (465, 466, 468, 467), (467, 468, 470, 469), (469, 470, 440, 439), (439, 440, 442, 441), (442, 440, 470, 468, 466, 464, 462, 460, 458, 456, 454, 452, 450, 448, 446, 444, 531, 527, 438, 437, 435, 434, 433, 522), (509, 475, 564, 510), (568, 569, 482, 481), (481, 482, 484, 483), (483, 484, 486, 485), (485, 486, 488, 487), (487, 488, 490, 489), (489, 490, 492, 491), (491, 492, 494, 493), (493, 494, 496, 495), (495, 496, 498, 497), (497, 498, 500, 499), (499, 500, 502, 501), (501, 502, 504, 503), (503, 504, 506, 505), (505, 506, 508, 507), (507, 508, 478, 477), (477, 478, 480, 479), (510, 511, 472, 471), (511, 512, 473, 472), (474, 473, 512, 513), (513, 514, 563, 474), (516, 476, 520, 517), (476, 516, 436, 515), (515, 436, 519, 518), (509, 520, 476, 515, 518, 606, 568, 481, 483, 485, 487, 489, 491, 493, 495, 497, 499, 501, 503, 505, 507, 477, 479, 475), (606, 518, 519, 604), (482, 569, 514, 513, 564, 480, 478, 508, 506, 504, 502, 500, 498, 496, 494, 492, 490, 488, 486, 484), (530, 443, 445, 447, 449, 451, 453, 455, 457, 459, 461, 463, 465, 467, 469, 439, 441, 521, 471, 472, 473, 474, 563), (648, 609, 522, 521), (602, 523, 610, 691), (602, 524, 525, 523), (524, 605, 526, 525), (605, 604, 527, 526), (530, 532, 533, 531), (532, 534, 535, 533), (534, 536, 537, 535), (536, 538, 539, 537), (538, 540, 541, 539), (540, 542, 543, 541), (542, 544, 545, 543), (544, 546, 547, 545), (546, 548, 549, 547), (548, 550, 551, 549), (550, 552, 553, 551), (552, 554, 555, 553), (554, 556, 557, 555), (556, 558, 559, 557), (558, 528, 529, 559), (528, 441, 442, 529), (442, 522, 609, 610, 523, 525, 526, 527, 531, 533, 535, 537, 539, 541, 543, 545, 547, 549, 551, 553, 555, 557, 559, 529), (684, 685, 564, 475), (568, 570, 571, 569), (570, 572, 573, 571), (572, 574, 575, 573), (574, 576, 577, 575), (576, 578, 579, 577), (578, 580, 581, 579), (580, 582, 583, 581), (582, 584, 585, 583), (584, 586, 587, 585), (586, 588, 589, 587), (588, 590, 591, 589), (590, 592, 593, 591), (592, 594, 595, 593), (594, 596, 597, 595), (596, 566, 567, 597), (566, 479, 480, 567), (685, 648, 560, 598), (598, 560, 561, 599), (562, 600, 599, 561), (600, 562, 563, 514), (602, 691, 695, 565), (565, 601, 524, 602), (601, 603, 605, 524), (684, 475, 479, 566, 596, 594, 592, 590, 588, 586, 584, 582, 580, 578, 576, 574, 572, 570, 568, 606, 603, 601, 565, 695), (606, 604, 605, 603), (571, 573, 575, 577, 579, 581, 583, 585, 587, 589, 591, 593, 595, 597, 567, 480, 564, 600, 514, 569), (530, 563, 562, 561, 560, 648, 521, 441, 528, 558, 556, 554, 552, 550, 548, 546, 544, 542, 540, 538, 536, 534, 532), (648, 607, 608, 609), (690, 691, 610, 611), (690, 611, 613, 612), (612, 613, 614, 694), (694, 614, 615, 693), (618, 619, 621, 620), (620, 621, 623, 622), (622, 623, 625, 624), (624, 625, 627, 626), (626, 627, 629, 628), (628, 629, 631, 630), (630, 631, 633, 632), (632, 633, 635, 634), (634, 635, 637, 636), (636, 637, 639, 638), (638, 639, 641, 640), (640, 641, 643, 642), (642, 643, 645, 644), (644, 645, 647, 646), (646, 647, 617, 616), (616, 617, 7, 6), (7, 617, 647, 645, 643, 641, 639, 637, 635, 633, 631, 629, 627, 625, 623, 621, 619, 615, 614, 613, 611, 610, 609, 608), (684, 39, 40, 685), (46, 47, 657, 656), (656, 657, 659, 658), (658, 659, 661, 660), (660, 661, 663, 662), (662, 663, 665, 664), (664, 665, 667, 666), (666, 667, 669, 668), (668, 669, 671, 670), (670, 671, 673, 672), (672, 673, 675, 674), (674, 675, 677, 676), (676, 677, 679, 678), (678, 679, 681, 680), (680, 681, 683, 682), (682, 683, 655, 654), (654, 655, 45, 44), (685, 686, 649, 648), (686, 687, 650, 649), (651, 650, 687, 688), (688, 79, 652, 651), (690, 653, 695, 691), (653, 690, 612, 689), (689, 612, 694, 692), (684, 695, 653, 689, 692, 84, 46, 656, 658, 660, 662, 664, 666, 668, 670, 672, 674, 676, 678, 680, 682, 654, 44, 39), (84, 692, 694, 693), (657, 47, 79, 688, 40, 45, 655, 683, 681, 679, 677, 675, 673, 671, 669, 667, 665, 663, 661, 659), (618, 620, 622, 624, 626, 628, 630, 632, 634, 636, 638, 640, 642, 644, 646, 616, 6, 607, 648, 649, 650, 651, 652), (76, 77, 78, 40, 160), (304, 510, 426, 427, 428), (216, 163, 162, 161, 160), (250, 251, 252, 216, 340), (341, 340, 304, 343, 342), (564, 513, 512, 511, 510), (598, 599, 600, 564, 685), (686, 685, 40, 688, 687)])
me_cube_015.polygons.foreach_set('use_smooth', [0, 1, 1, 1, 1, 0, 0, 0, 0, 0, 0, 0, 0, 0, 0, 0, 0, 0, 0, 0, 0, 0, 0, 0, 0, 0, 0, 0, 0, 0, 0, 0, 0, 0, 0, 0, 0, 0, 0, 0, 0, 0, 0, 1, 1, 1, 0, 1, 0, 0, 0, 1, 1, 1, 1, 0, 0, 0, 0, 0, 0, 0, 0, 0, 0, 0, 0, 0, 0, 0, 0, 0, 0, 0, 0, 0, 0, 0, 0, 0, 0, 0, 0, 0, 0, 0, 0, 0, 0, 0, 0, 0, 0, 1, 1, 1, 0, 1, 0, 0, 0, 1, 1, 1, 1, 0, 0, 0, 0, 0, 0, 0, 0, 0, 0, 0, 0, 0, 0, 0, 0, 0, 0, 0, 0, 0, 0, 0, 0, 0, 0, 0, 0, 0, 0, 0, 0, 0, 0, 0, 0, 0, 0, 1, 1, 1, 0, 1, 0, 0, 0, 1, 1, 1, 1, 0, 0, 0, 0, 0, 0, 0, 0, 0, 0, 0, 0, 0, 0, 0, 0, 0, 0, 0, 0, 0, 0, 0, 0, 0, 0, 0, 0, 0, 0, 0, 0, 0, 0, 0, 0, 0, 0, 1, 1, 1, 0, 1, 0, 0, 0, 1, 1, 1, 1, 0, 0, 0, 0, 0, 0, 0, 0, 0, 0, 0, 0, 0, 0, 0, 0, 0, 0, 0, 0, 0, 0, 0, 0, 0, 0, 0, 0, 0, 0, 0, 0, 0, 0, 0, 0, 0, 0, 1, 1, 1, 0, 1, 0, 0, 0, 1, 1, 1, 1, 0, 0, 0, 0, 0, 0, 0, 0, 0, 0, 0, 0, 0, 0, 0, 0, 0, 0, 0, 0, 0, 0, 0, 0, 0, 0, 0, 0, 0, 0, 0, 0, 0, 0, 0, 0, 0, 0, 1, 1, 1, 0, 1, 0, 0, 0, 1, 1, 1, 1, 0, 0, 0, 0, 0, 0, 0, 0, 0, 0, 0, 0, 0, 0, 0, 0, 0, 0, 0, 0, 0, 0, 0, 0, 0, 0, 0, 0, 0, 0, 0, 0, 0, 0, 0, 0, 0, 0, 1, 1, 1, 0, 1, 0, 0, 0, 1, 1, 1, 1, 0, 0, 0, 0, 0, 0, 0, 0, 0, 0, 0, 0, 0, 0, 0, 0, 0, 0, 0, 0, 0, 0, 0, 0, 0, 0, 0, 0, 0, 0, 0, 0, 0, 0, 0, 0, 0, 0, 1, 1, 1, 0, 1, 0, 0, 0, 0, 0, 0, 0, 0, 0, 0])
_uv = me_cube_015.uv_layers.new(name='UVMap')
_uv.uv.foreach_set('vector', [0.375, 0.75, 0.625, 0.75, 0.625, 1.0, 0.375, 1.0, 0.4688, 0.625, 0.4688, 0.6583, 0.5, 0.6583, 0.5, 0.625, 0.4688, 0.625, 0.4375, 0.625, 0.4375, 0.6583, 0.4688, 0.6583, 0.4375, 0.625, 0.4062, 0.625, 0.4062, 0.6583, 0.4375, 0.6583, 0.4062, 0.625, 0.375, 0.625, 0.375, 0.6583, 0.4062, 0.6583, 0.875, 0.7495, 0.8438, 0.7495, 0.8438, 0.7505, 0.875, 0.7505, 0.8438, 0.7495, 0.8125, 0.7495, 0.8125, 0.7505, 0.8438, 0.7505, 0.8125, 0.7495, 0.7812, 0.7495, 0.7812, 0.7505, 0.8125, 0.7505, 0.7812, 0.7495, 0.75, 0.7495, 0.75, 0.7505, 0.7812, 0.7505, 0.75, 0.7495, 0.7188, 0.7495, 0.7188, 0.7505, 0.75, 0.7505, 0.7188, 0.7495, 0.6875, 0.7495, 0.6875, 0.7505, 0.7188, 0.7505, 0.6875, 0.7495, 0.6562, 0.7495, 0.6562, 0.7505, 0.6875, 0.7505, 0.6562, 0.7495, 0.625, 0.7495, 0.625, 0.7505, 0.6562, 0.7505, 0.625, 0.7495, 0.5938, 0.7495, 0.5938, 0.7505, 0.625, 0.7505, 0.5938, 0.7495, 0.5625, 0.7495, 0.5625, 0.7505, 0.5938, 0.7505, 0.5625, 0.7495, 0.5312, 0.7495, 0.5312, 0.7505, 0.5625, 0.7505, 0.5312, 0.7495, 0.5, 0.7495, 0.5, 0.7505, 0.5312, 0.7505, 0.5, 0.7495, 0.4688, 0.7495, 0.4688, 0.7505, 0.5, 0.7505, 0.4688, 0.7495, 0.4375, 0.7495, 0.4375, 0.7505, 0.4688, 0.7505, 0.4375, 0.7495, 0.4062, 0.7495, 0.4062, 0.7505, 0.4375, 0.7505, 0.4062, 0.7495, 0.375, 0.7495, 0.375, 0.7505, 0.4062, 0.7505, 0.8551, 0.7301, 0.875, 0.75, 0.625, 0.75, 0.625, 0.7393, 0.6717, 0.7347, 0.7166, 0.7211, 0.7579, 0.699, 0.7942, 0.6692, 0.8449, 0.7199, 0.8441, 0.721, 0.8434, 0.7223, 0.843, 0.7236, 0.8429, 0.725, 0.843, 0.7264, 0.8434, 0.7277, 0.8441, 0.729, 0.8449, 0.7301, 0.846, 0.7309, 0.8473, 0.7316, 0.8486, 0.732, 0.85, 0.7321, 0.8514, 0.732, 0.8527, 0.7316, 0.854, 0.7309, 0.375, 0.75, 0.625, 0.75, 0.625, 1.0, 0.375, 1.0, 0.875, 0.7495, 0.8438, 0.7495, 0.8438, 0.7505, 0.875, 0.7505, 0.8438, 0.7495, 0.8125, 0.7495, 0.8125, 0.7505, 0.8438, 0.7505, 0.8125, 0.7495, 0.7812, 0.7495, 0.7812, 0.7505, 0.8125, 0.7505, 0.7812, 0.7495, 0.75, 0.7495, 0.75, 0.7505, 0.7812, 0.7505, 0.75, 0.7495, 0.7188, 0.7495, 0.7188, 0.7505, 0.75, 0.7505, 0.7188, 0.7495, 0.6875, 0.7495, 0.6875, 0.7505, 0.7188, 0.7505, 0.6875, 0.7495, 0.6562, 0.7495, 0.6562, 0.7505, 0.6875, 0.7505, 0.6562, 0.7495, 0.625, 0.7495, 0.625, 0.7505, 0.6562, 0.7505, 0.625, 0.7495, 0.5938, 0.7495, 0.5938, 0.7505, 0.625, 0.7505, 0.5938, 0.7495, 0.5625, 0.7495, 0.5625, 0.7505, 0.5938, 0.7505, 0.5625, 0.7495, 0.5312, 0.7495, 0.5312, 0.7505, 0.5625, 0.7505, 0.5312, 0.7495, 0.5, 0.7495, 0.5, 0.7505, 0.5312, 0.7505, 0.5, 0.7495, 0.4688, 0.7495, 0.4688, 0.7505, 0.5, 0.7505, 0.4688, 0.7495, 0.4375, 0.7495, 0.4375, 0.7505, 0.4688, 0.7505, 0.4375, 0.7495, 0.4062, 0.7495, 0.4062, 0.7505, 0.4375, 0.7505, 0.4062, 0.7495, 0.375, 0.7495, 0.375, 0.7505, 0.4062, 0.7505, 0.5, 0.5667, 0.5, 1.0, 0.4688, 1.0, 0.4688, 0.5667, 0.4688, 0.5667, 0.4688, 1.0, 0.4375, 1.0, 0.4375, 0.5667, 0.4062, 1.0, 0.4062, 0.5667, 0.4375, 0.5667, 0.4375, 1.0, 0.4062, 0.5667, 0.4062, 1.0, 0.375, 1.0, 0.375, 0.5667, 0.4688, 0.875, 0.5, 0.875, 0.5, 0.625, 0.4688, 0.625, 0.4688, 0.625, 0.4375, 0.625, 0.4375, 0.875, 0.4688, 0.875, 0.4375, 0.625, 0.4062, 0.625, 0.4062, 0.875, 0.4375, 0.875, 0.375, 0.75, 0.125, 0.75, 0.1449, 0.7301, 0.146, 0.7309, 0.1473, 0.7316, 0.1486, 0.732, 0.15, 0.7321, 0.1514, 0.732, 0.1527, 0.7316, 0.154, 0.7309, 0.1551, 0.7301, 0.1559, 0.729, 0.1566, 0.7277, 0.157, 0.7264, 0.1571, 0.725, 0.157, 0.7236, 0.1566, 0.7223, 0.1559, 0.721, 0.1551, 0.7199, 0.2058, 0.6692, 0.2421, 0.699, 0.2834, 0.7211, 0.3283, 0.7347, 0.375, 0.7393, 0.375, 0.625, 0.375, 0.875, 0.4062, 0.875, 0.4062, 0.625, 0.8438, 0.7505, 0.8125, 0.7505, 0.7812, 0.7505, 0.75, 0.7505, 0.7188, 0.7505, 0.6875, 0.7505, 0.6562, 0.7505, 0.625, 0.7505, 0.5938, 0.7505, 0.5625, 0.7505, 0.5312, 0.7505, 0.5, 0.7505, 0.4688, 0.7505, 0.4375, 0.7505, 0.4062, 0.7505, 0.375, 0.7505, 0.0, 0.0, 0.4062, 0.5667, 0.375, 0.5667, 0.875, 0.7505, 0.875, 0.7495, 0.375, 1.0, 0.4062, 1.0, 0.4375, 1.0, 0.4688, 1.0, 0.5, 1.0, 0.375, 1.0, 0.375, 0.7495, 0.4062, 0.7495, 0.4375, 0.7495, 0.4688, 0.7495, 0.5, 0.7495, 0.5312, 0.7495, 0.5625, 0.7495, 0.5938, 0.7495, 0.625, 0.7495, 0.6562, 0.7495, 0.6875, 0.7495, 0.7188, 0.7495, 0.75, 0.7495, 0.7812, 0.7495, 0.8125, 0.7495, 0.8438, 0.7495, 0.375, 0.75, 0.375, 1.0, 0.625, 1.0, 0.625, 0.75, 0.4688, 0.625, 0.5, 0.625, 0.5, 0.6583, 0.4688, 0.6583, 0.4688, 0.625, 0.4688, 0.6583, 0.4375, 0.6583, 0.4375, 0.625, 0.4375, 0.625, 0.4375, 0.6583, 0.4062, 0.6583, 0.4062, 0.625, 0.4062, 0.625, 0.4062, 0.6583, 0.375, 0.6583, 0.375, 0.625, 0.875, 0.7495, 0.875, 0.7505, 0.8438, 0.7505, 0.8438, 0.7495, 0.8438, 0.7495, 0.8438, 0.7505, 0.8125, 0.7505, 0.8125, 0.7495, 0.8125, 0.7495, 0.8125, 0.7505, 0.7812, 0.7505, 0.7812, 0.7495, 0.7812, 0.7495, 0.7812, 0.7505, 0.75, 0.7505, 0.75, 0.7495, 0.75, 0.7495, 0.75, 0.7505, 0.7188, 0.7505, 0.7188, 0.7495, 0.7188, 0.7495, 0.7188, 0.7505, 0.6875, 0.7505, 0.6875, 0.7495, 0.6875, 0.7495, 0.6875, 0.7505, 0.6562, 0.7505, 0.6562, 0.7495, 0.6562, 0.7495, 0.6562, 0.7505, 0.625, 0.7505, 0.625, 0.7495, 0.625, 0.7495, 0.625, 0.7505, 0.5938, 0.7505, 0.5938, 0.7495, 0.5938, 0.7495, 0.5938, 0.7505, 0.5625, 0.7505, 0.5625, 0.7495, 0.5625, 0.7495, 0.5625, 0.7505, 0.5312, 0.7505, 0.5312, 0.7495, 0.5312, 0.7495, 0.5312, 0.7505, 0.5, 0.7505, 0.5, 0.7495, 0.5, 0.7495, 0.5, 0.7505, 0.4688, 0.7505, 0.4688, 0.7495, 0.4688, 0.7495, 0.4688, 0.7505, 0.4375, 0.7505, 0.4375, 0.7495, 0.4375, 0.7495, 0.4375, 0.7505, 0.4062, 0.7505, 0.4062, 0.7495, 0.4062, 0.7495, 0.4062, 0.7505, 0.375, 0.7505, 0.375, 0.7495, 0.8551, 0.7301, 0.854, 0.7309, 0.8527, 0.7316, 0.8514, 0.732, 0.85, 0.7321, 0.8486, 0.732, 0.8473, 0.7316, 0.846, 0.7309, 0.8449, 0.7301, 0.8441, 0.729, 0.8434, 0.7277, 0.843, 0.7264, 0.8429, 0.725, 0.843, 0.7236, 0.8434, 0.7223, 0.8441, 0.721, 0.8449, 0.7199, 0.7942, 0.6692, 0.7579, 0.699, 0.7166, 0.7211, 0.6717, 0.7347, 0.625, 0.7393, 0.625, 0.75, 0.875, 0.75, 0.375, 0.75, 0.375, 1.0, 0.625, 1.0, 0.625, 0.75, 0.875, 0.7495, 0.875, 0.7505, 0.8438, 0.7505, 0.8438, 0.7495, 0.8438, 0.7495, 0.8438, 0.7505, 0.8125, 0.7505, 0.8125, 0.7495, 0.8125, 0.7495, 0.8125, 0.7505, 0.7812, 0.7505, 0.7812, 0.7495, 0.7812, 0.7495, 0.7812, 0.7505, 0.75, 0.7505, 0.75, 0.7495, 0.75, 0.7495, 0.75, 0.7505, 0.7188, 0.7505, 0.7188, 0.7495, 0.7188, 0.7495, 0.7188, 0.7505, 0.6875, 0.7505, 0.6875, 0.7495, 0.6875, 0.7495, 0.6875, 0.7505, 0.6562, 0.7505, 0.6562, 0.7495, 0.6562, 0.7495, 0.6562, 0.7505, 0.625, 0.7505, 0.625, 0.7495, 0.625, 0.7495, 0.625, 0.7505, 0.5938, 0.7505, 0.5938, 0.7495, 0.5938, 0.7495, 0.5938, 0.7505, 0.5625, 0.7505, 0.5625, 0.7495, 0.5625, 0.7495, 0.5625, 0.7505, 0.5312, 0.7505, 0.5312, 0.7495, 0.5312, 0.7495, 0.5312, 0.7505, 0.5, 0.7505, 0.5, 0.7495, 0.5, 0.7495, 0.5, 0.7505, 0.4688, 0.7505, 0.4688, 0.7495, 0.4688, 0.7495, 0.4688, 0.7505, 0.4375, 0.7505, 0.4375, 0.7495, 0.4375, 0.7495, 0.4375, 0.7505, 0.4062, 0.7505, 0.4062, 0.7495, 0.4062, 0.7495, 0.4062, 0.7505, 0.375, 0.7505, 0.375, 0.7495, 0.5, 0.5667, 0.4688, 0.5667, 0.4688, 1.0, 0.5, 1.0, 0.4688, 0.5667, 0.4375, 0.5667, 0.4375, 1.0, 0.4688, 1.0, 0.4062, 1.0, 0.4375, 1.0, 0.4375, 0.5667, 0.4062, 0.5667, 0.4062, 0.5667, 0.375, 0.5667, 0.375, 1.0, 0.4062, 1.0, 0.4688, 0.875, 0.4688, 0.625, 0.5, 0.625, 0.5, 0.875, 0.4688, 0.625, 0.4688, 0.875, 0.4375, 0.875, 0.4375, 0.625, 0.4375, 0.625, 0.4375, 0.875, 0.4062, 0.875, 0.4062, 0.625, 0.375, 0.75, 0.375, 0.7393, 0.3283, 0.7347, 0.2834, 0.7211, 0.2421, 0.699, 0.2058, 0.6692, 0.1551, 0.7199, 0.1559, 0.721, 0.1566, 0.7223, 0.157, 0.7236, 0.1571, 0.725, 0.157, 0.7264, 0.1566, 0.7277, 0.1559, 0.729, 0.1551, 0.7301, 0.154, 0.7309, 0.1527, 0.7316, 0.1514, 0.732, 0.15, 0.7321, 0.1486, 0.732, 0.1473, 0.7316, 0.146, 0.7309, 0.1449, 0.7301, 0.125, 0.75, 0.375, 0.625, 0.4062, 0.625, 0.4062, 0.875, 0.375, 0.875, 0.8438, 0.7505, 0.875, 0.7505, 0.375, 0.5667, 0.4062, 0.5667, 0.0, 0.0, 0.375, 0.7505, 0.4062, 0.7505, 0.4375, 0.7505, 0.4688, 0.7505, 0.5, 0.7505, 0.5312, 0.7505, 0.5625, 0.7505, 0.5938, 0.7505, 0.625, 0.7505, 0.6562, 0.7505, 0.6875, 0.7505, 0.7188, 0.7505, 0.75, 0.7505, 0.7812, 0.7505, 0.8125, 0.7505, 0.875, 0.7495, 0.8438, 0.7495, 0.8125, 0.7495, 0.7812, 0.7495, 0.75, 0.7495, 0.7188, 0.7495, 0.6875, 0.7495, 0.6562, 0.7495, 0.625, 0.7495, 0.5938, 0.7495, 0.5625, 0.7495, 0.5312, 0.7495, 0.5, 0.7495, 0.4688, 0.7495, 0.4375, 0.7495, 0.4062, 0.7495, 0.375, 0.7495, 0.375, 1.0, 0.5, 1.0, 0.4688, 1.0, 0.4375, 1.0, 0.4062, 1.0, 0.375, 1.0, 0.375, 0.75, 0.625, 0.75, 0.625, 1.0, 0.375, 1.0, 0.4688, 0.625, 0.4688, 0.6583, 0.5, 0.6583, 0.5, 0.625, 0.4688, 0.625, 0.4375, 0.625, 0.4375, 0.6583, 0.4688, 0.6583, 0.4375, 0.625, 0.4062, 0.625, 0.4062, 0.6583, 0.4375, 0.6583, 0.4062, 0.625, 0.375, 0.625, 0.375, 0.6583, 0.4062, 0.6583, 0.875, 0.7495, 0.8438, 0.7495, 0.8438, 0.7505, 0.875, 0.7505, 0.8438, 0.7495, 0.8125, 0.7495, 0.8125, 0.7505, 0.8438, 0.7505, 0.8125, 0.7495, 0.7812, 0.7495, 0.7812, 0.7505, 0.8125, 0.7505, 0.7812, 0.7495, 0.75, 0.7495, 0.75, 0.7505, 0.7812, 0.7505, 0.75, 0.7495, 0.7188, 0.7495, 0.7188, 0.7505, 0.75, 0.7505, 0.7188, 0.7495, 0.6875, 0.7495, 0.6875, 0.7505, 0.7188, 0.7505, 0.6875, 0.7495, 0.6562, 0.7495, 0.6562, 0.7505, 0.6875, 0.7505, 0.6562, 0.7495, 0.625, 0.7495, 0.625, 0.7505, 0.6562, 0.7505, 0.625, 0.7495, 0.5938, 0.7495, 0.5938, 0.7505, 0.625, 0.7505, 0.5938, 0.7495, 0.5625, 0.7495, 0.5625, 0.7505, 0.5938, 0.7505, 0.5625, 0.7495, 0.5312, 0.7495, 0.5312, 0.7505, 0.5625, 0.7505, 0.5312, 0.7495, 0.5, 0.7495, 0.5, 0.7505, 0.5312, 0.7505, 0.5, 0.7495, 0.4688, 0.7495, 0.4688, 0.7505, 0.5, 0.7505, 0.4688, 0.7495, 0.4375, 0.7495, 0.4375, 0.7505, 0.4688, 0.7505, 0.4375, 0.7495, 0.4062, 0.7495, 0.4062, 0.7505, 0.4375, 0.7505, 0.4062, 0.7495, 0.375, 0.7495, 0.375, 0.7505, 0.4062, 0.7505, 0.8551, 0.7301, 0.875, 0.75, 0.625, 0.75, 0.625, 0.7393, 0.6717, 0.7347, 0.7166, 0.7211, 0.7579, 0.699, 0.7942, 0.6692, 0.8449, 0.7199, 0.8441, 0.721, 0.8434, 0.7223, 0.843, 0.7236, 0.8429, 0.725, 0.843, 0.7264, 0.8434, 0.7277, 0.8441, 0.729, 0.8449, 0.7301, 0.846, 0.7309, 0.8473, 0.7316, 0.8486, 0.732, 0.85, 0.7321, 0.8514, 0.732, 0.8527, 0.7316, 0.854, 0.7309, 0.375, 0.75, 0.625, 0.75, 0.625, 1.0, 0.375, 1.0, 0.875, 0.7495, 0.8438, 0.7495, 0.8438, 0.7505, 0.875, 0.7505, 0.8438, 0.7495, 0.8125, 0.7495, 0.8125, 0.7505, 0.8438, 0.7505, 0.8125, 0.7495, 0.7812, 0.7495, 0.7812, 0.7505, 0.8125, 0.7505, 0.7812, 0.7495, 0.75, 0.7495, 0.75, 0.7505, 0.7812, 0.7505, 0.75, 0.7495, 0.7188, 0.7495, 0.7188, 0.7505, 0.75, 0.7505, 0.7188, 0.7495, 0.6875, 0.7495, 0.6875, 0.7505, 0.7188, 0.7505, 0.6875, 0.7495, 0.6562, 0.7495, 0.6562, 0.7505, 0.6875, 0.7505, 0.6562, 0.7495, 0.625, 0.7495, 0.625, 0.7505, 0.6562, 0.7505, 0.625, 0.7495, 0.5938, 0.7495, 0.5938, 0.7505, 0.625, 0.7505, 0.5938, 0.7495, 0.5625, 0.7495, 0.5625, 0.7505, 0.5938, 0.7505, 0.5625, 0.7495, 0.5312, 0.7495, 0.5312, 0.7505, 0.5625, 0.7505, 0.5312, 0.7495, 0.5, 0.7495, 0.5, 0.7505, 0.5312, 0.7505, 0.5, 0.7495, 0.4688, 0.7495, 0.4688, 0.7505, 0.5, 0.7505, 0.4688, 0.7495, 0.4375, 0.7495, 0.4375, 0.7505, 0.4688, 0.7505, 0.4375, 0.7495, 0.4062, 0.7495, 0.4062, 0.7505, 0.4375, 0.7505, 0.4062, 0.7495, 0.375, 0.7495, 0.375, 0.7505, 0.4062, 0.7505, 0.5, 0.5667, 0.5, 1.0, 0.4688, 1.0, 0.4688, 0.5667, 0.4688, 0.5667, 0.4688, 1.0, 0.4375, 1.0, 0.4375, 0.5667, 0.4062, 1.0, 0.4062, 0.5667, 0.4375, 0.5667, 0.4375, 1.0, 0.4062, 0.5667, 0.4062, 1.0, 0.375, 1.0, 0.375, 0.5667, 0.4688, 0.875, 0.5, 0.875, 0.5, 0.625, 0.4688, 0.625, 0.4688, 0.625, 0.4375, 0.625, 0.4375, 0.875, 0.4688, 0.875, 0.4375, 0.625, 0.4062, 0.625, 0.4062, 0.875, 0.4375, 0.875, 0.375, 0.75, 0.125, 0.75, 0.1449, 0.7301, 0.146, 0.7309, 0.1473, 0.7316, 0.1486, 0.732, 0.15, 0.7321, 0.1514, 0.732, 0.1527, 0.7316, 0.154, 0.7309, 0.1551, 0.7301, 0.1559, 0.729, 0.1566, 0.7277, 0.157, 0.7264, 0.1571, 0.725, 0.157, 0.7236, 0.1566, 0.7223, 0.1559, 0.721, 0.1551, 0.7199, 0.2058, 0.6692, 0.2421, 0.699, 0.2834, 0.7211, 0.3283, 0.7347, 0.375, 0.7393, 0.375, 0.625, 0.375, 0.875, 0.4062, 0.875, 0.4062, 0.625, 0.8438, 0.7505, 0.8125, 0.7505, 0.7812, 0.7505, 0.75, 0.7505, 0.7188, 0.7505, 0.6875, 0.7505, 0.6562, 0.7505, 0.625, 0.7505, 0.5938, 0.7505, 0.5625, 0.7505, 0.5312, 0.7505, 0.5, 0.7505, 0.4688, 0.7505, 0.4375, 0.7505, 0.4062, 0.7505, 0.375, 0.7505, 0.0, 0.0, 0.4062, 0.5667, 0.375, 0.5667, 0.875, 0.7505, 0.875, 0.7495, 0.375, 1.0, 0.4062, 1.0, 0.4375, 1.0, 0.4688, 1.0, 0.5, 1.0, 0.375, 1.0, 0.375, 0.7495, 0.4062, 0.7495, 0.4375, 0.7495, 0.4688, 0.7495, 0.5, 0.7495, 0.5312, 0.7495, 0.5625, 0.7495, 0.5938, 0.7495, 0.625, 0.7495, 0.6562, 0.7495, 0.6875, 0.7495, 0.7188, 0.7495, 0.75, 0.7495, 0.7812, 0.7495, 0.8125, 0.7495, 0.8438, 0.7495, 0.375, 0.75, 0.375, 1.0, 0.625, 1.0, 0.625, 0.75, 0.4688, 0.625, 0.5, 0.625, 0.5, 0.6583, 0.4688, 0.6583, 0.4688, 0.625, 0.4688, 0.6583, 0.4375, 0.6583, 0.4375, 0.625, 0.4375, 0.625, 0.4375, 0.6583, 0.4062, 0.6583, 0.4062, 0.625, 0.4062, 0.625, 0.4062, 0.6583, 0.375, 0.6583, 0.375, 0.625, 0.875, 0.7495, 0.875, 0.7505, 0.8438, 0.7505, 0.8438, 0.7495, 0.8438, 0.7495, 0.8438, 0.7505, 0.8125, 0.7505, 0.8125, 0.7495, 0.8125, 0.7495, 0.8125, 0.7505, 0.7812, 0.7505, 0.7812, 0.7495, 0.7812, 0.7495, 0.7812, 0.7505, 0.75, 0.7505, 0.75, 0.7495, 0.75, 0.7495, 0.75, 0.7505, 0.7188, 0.7505, 0.7188, 0.7495, 0.7188, 0.7495, 0.7188, 0.7505, 0.6875, 0.7505, 0.6875, 0.7495, 0.6875, 0.7495, 0.6875, 0.7505, 0.6562, 0.7505, 0.6562, 0.7495, 0.6562, 0.7495, 0.6562, 0.7505, 0.625, 0.7505, 0.625, 0.7495, 0.625, 0.7495, 0.625, 0.7505, 0.5938, 0.7505, 0.5938, 0.7495, 0.5938, 0.7495, 0.5938, 0.7505, 0.5625, 0.7505, 0.5625, 0.7495, 0.5625, 0.7495, 0.5625, 0.7505, 0.5312, 0.7505, 0.5312, 0.7495, 0.5312, 0.7495, 0.5312, 0.7505, 0.5, 0.7505, 0.5, 0.7495, 0.5, 0.7495, 0.5, 0.7505, 0.4688, 0.7505, 0.4688, 0.7495, 0.4688, 0.7495, 0.4688, 0.7505, 0.4375, 0.7505, 0.4375, 0.7495, 0.4375, 0.7495, 0.4375, 0.7505, 0.4062, 0.7505, 0.4062, 0.7495, 0.4062, 0.7495, 0.4062, 0.7505, 0.375, 0.7505, 0.375, 0.7495, 0.8551, 0.7301, 0.854, 0.7309, 0.8527, 0.7316, 0.8514, 0.732, 0.85, 0.7321, 0.8486, 0.732, 0.8473, 0.7316, 0.846, 0.7309, 0.8449, 0.7301, 0.8441, 0.729, 0.8434, 0.7277, 0.843, 0.7264, 0.8429, 0.725, 0.843, 0.7236, 0.8434, 0.7223, 0.8441, 0.721, 0.8449, 0.7199, 0.7942, 0.6692, 0.7579, 0.699, 0.7166, 0.7211, 0.6717, 0.7347, 0.625, 0.7393, 0.625, 0.75, 0.875, 0.75, 0.375, 0.75, 0.375, 1.0, 0.625, 1.0, 0.625, 0.75, 0.875, 0.7495, 0.875, 0.7505, 0.8438, 0.7505, 0.8438, 0.7495, 0.8438, 0.7495, 0.8438, 0.7505, 0.8125, 0.7505, 0.8125, 0.7495, 0.8125, 0.7495, 0.8125, 0.7505, 0.7812, 0.7505, 0.7812, 0.7495, 0.7812, 0.7495, 0.7812, 0.7505, 0.75, 0.7505, 0.75, 0.7495, 0.75, 0.7495, 0.75, 0.7505, 0.7188, 0.7505, 0.7188, 0.7495, 0.7188, 0.7495, 0.7188, 0.7505, 0.6875, 0.7505, 0.6875, 0.7495, 0.6875, 0.7495, 0.6875, 0.7505, 0.6562, 0.7505, 0.6562, 0.7495, 0.6562, 0.7495, 0.6562, 0.7505, 0.625, 0.7505, 0.625, 0.7495, 0.625, 0.7495, 0.625, 0.7505, 0.5938, 0.7505, 0.5938, 0.7495, 0.5938, 0.7495, 0.5938, 0.7505, 0.5625, 0.7505, 0.5625, 0.7495, 0.5625, 0.7495, 0.5625, 0.7505, 0.5312, 0.7505, 0.5312, 0.7495, 0.5312, 0.7495, 0.5312, 0.7505, 0.5, 0.7505, 0.5, 0.7495, 0.5, 0.7495, 0.5, 0.7505, 0.4688, 0.7505, 0.4688, 0.7495, 0.4688, 0.7495, 0.4688, 0.7505, 0.4375, 0.7505, 0.4375, 0.7495, 0.4375, 0.7495, 0.4375, 0.7505, 0.4062, 0.7505, 0.4062, 0.7495, 0.4062, 0.7495, 0.4062, 0.7505, 0.375, 0.7505, 0.375, 0.7495, 0.5, 0.5667, 0.4688, 0.5667, 0.4688, 1.0, 0.5, 1.0, 0.4688, 0.5667, 0.4375, 0.5667, 0.4375, 1.0, 0.4688, 1.0, 0.4062, 1.0, 0.4375, 1.0, 0.4375, 0.5667, 0.4062, 0.5667, 0.4062, 0.5667, 0.375, 0.5667, 0.375, 1.0, 0.4062, 1.0, 0.4688, 0.875, 0.4688, 0.625, 0.5, 0.625, 0.5, 0.875, 0.4688, 0.625, 0.4688, 0.875, 0.4375, 0.875, 0.4375, 0.625, 0.4375, 0.625, 0.4375, 0.875, 0.4062, 0.875, 0.4062, 0.625, 0.375, 0.75, 0.375, 0.7393, 0.3283, 0.7347, 0.2834, 0.7211, 0.2421, 0.699, 0.2058, 0.6692, 0.1551, 0.7199, 0.1559, 0.721, 0.1566, 0.7223, 0.157, 0.7236, 0.1571, 0.725, 0.157, 0.7264, 0.1566, 0.7277, 0.1559, 0.729, 0.1551, 0.7301, 0.154, 0.7309, 0.1527, 0.7316, 0.1514, 0.732, 0.15, 0.7321, 0.1486, 0.732, 0.1473, 0.7316, 0.146, 0.7309, 0.1449, 0.7301, 0.125, 0.75, 0.375, 0.625, 0.4062, 0.625, 0.4062, 0.875, 0.375, 0.875, 0.8438, 0.7505, 0.875, 0.7505, 0.375, 0.5667, 0.4062, 0.5667, 0.0, 0.0, 0.375, 0.7505, 0.4062, 0.7505, 0.4375, 0.7505, 0.4688, 0.7505, 0.5, 0.7505, 0.5312, 0.7505, 0.5625, 0.7505, 0.5938, 0.7505, 0.625, 0.7505, 0.6562, 0.7505, 0.6875, 0.7505, 0.7188, 0.7505, 0.75, 0.7505, 0.7812, 0.7505, 0.8125, 0.7505, 0.875, 0.7495, 0.8438, 0.7495, 0.8125, 0.7495, 0.7812, 0.7495, 0.75, 0.7495, 0.7188, 0.7495, 0.6875, 0.7495, 0.6562, 0.7495, 0.625, 0.7495, 0.5938, 0.7495, 0.5625, 0.7495, 0.5312, 0.7495, 0.5, 0.7495, 0.4688, 0.7495, 0.4375, 0.7495, 0.4062, 0.7495, 0.375, 0.7495, 0.375, 1.0, 0.5, 1.0, 0.4688, 1.0, 0.4375, 1.0, 0.4062, 1.0, 0.375, 1.0, 0.375, 0.75, 0.625, 0.75, 0.625, 1.0, 0.375, 1.0, 0.4688, 0.625, 0.4688, 0.6583, 0.5, 0.6583, 0.5, 0.625, 0.4688, 0.625, 0.4375, 0.625, 0.4375, 0.6583, 0.4688, 0.6583, 0.4375, 0.625, 0.4062, 0.625, 0.4062, 0.6583, 0.4375, 0.6583, 0.4062, 0.625, 0.375, 0.625, 0.375, 0.6583, 0.4062, 0.6583, 0.875, 0.7495, 0.8438, 0.7495, 0.8438, 0.7505, 0.875, 0.7505, 0.8438, 0.7495, 0.8125, 0.7495, 0.8125, 0.7505, 0.8438, 0.7505, 0.8125, 0.7495, 0.7812, 0.7495, 0.7812, 0.7505, 0.8125, 0.7505, 0.7812, 0.7495, 0.75, 0.7495, 0.75, 0.7505, 0.7812, 0.7505, 0.75, 0.7495, 0.7188, 0.7495, 0.7188, 0.7505, 0.75, 0.7505, 0.7188, 0.7495, 0.6875, 0.7495, 0.6875, 0.7505, 0.7188, 0.7505, 0.6875, 0.7495, 0.6562, 0.7495, 0.6562, 0.7505, 0.6875, 0.7505, 0.6562, 0.7495, 0.625, 0.7495, 0.625, 0.7505, 0.6562, 0.7505, 0.625, 0.7495, 0.5938, 0.7495, 0.5938, 0.7505, 0.625, 0.7505, 0.5938, 0.7495, 0.5625, 0.7495, 0.5625, 0.7505, 0.5938, 0.7505, 0.5625, 0.7495, 0.5312, 0.7495, 0.5312, 0.7505, 0.5625, 0.7505, 0.5312, 0.7495, 0.5, 0.7495, 0.5, 0.7505, 0.5312, 0.7505, 0.5, 0.7495, 0.4688, 0.7495, 0.4688, 0.7505, 0.5, 0.7505, 0.4688, 0.7495, 0.4375, 0.7495, 0.4375, 0.7505, 0.4688, 0.7505, 0.4375, 0.7495, 0.4062, 0.7495, 0.4062, 0.7505, 0.4375, 0.7505, 0.4062, 0.7495, 0.375, 0.7495, 0.375, 0.7505, 0.4062, 0.7505, 0.8551, 0.7301, 0.875, 0.75, 0.625, 0.75, 0.625, 0.7393, 0.6717, 0.7347, 0.7166, 0.7211, 0.7579, 0.699, 0.7942, 0.6692, 0.8449, 0.7199, 0.8441, 0.721, 0.8434, 0.7223, 0.843, 0.7236, 0.8429, 0.725, 0.843, 0.7264, 0.8434, 0.7277, 0.8441, 0.729, 0.8449, 0.7301, 0.846, 0.7309, 0.8473, 0.7316, 0.8486, 0.732, 0.85, 0.7321, 0.8514, 0.732, 0.8527, 0.7316, 0.854, 0.7309, 0.375, 0.75, 0.625, 0.75, 0.625, 1.0, 0.375, 1.0, 0.875, 0.7495, 0.8438, 0.7495, 0.8438, 0.7505, 0.875, 0.7505, 0.8438, 0.7495, 0.8125, 0.7495, 0.8125, 0.7505, 0.8438, 0.7505, 0.8125, 0.7495, 0.7812, 0.7495, 0.7812, 0.7505, 0.8125, 0.7505, 0.7812, 0.7495, 0.75, 0.7495, 0.75, 0.7505, 0.7812, 0.7505, 0.75, 0.7495, 0.7188, 0.7495, 0.7188, 0.7505, 0.75, 0.7505, 0.7188, 0.7495, 0.6875, 0.7495, 0.6875, 0.7505, 0.7188, 0.7505, 0.6875, 0.7495, 0.6562, 0.7495, 0.6562, 0.7505, 0.6875, 0.7505, 0.6562, 0.7495, 0.625, 0.7495, 0.625, 0.7505, 0.6562, 0.7505, 0.625, 0.7495, 0.5938, 0.7495, 0.5938, 0.7505, 0.625, 0.7505, 0.5938, 0.7495, 0.5625, 0.7495, 0.5625, 0.7505, 0.5938, 0.7505, 0.5625, 0.7495, 0.5312, 0.7495, 0.5312, 0.7505, 0.5625, 0.7505, 0.5312, 0.7495, 0.5, 0.7495, 0.5, 0.7505, 0.5312, 0.7505, 0.5, 0.7495, 0.4688, 0.7495, 0.4688, 0.7505, 0.5, 0.7505, 0.4688, 0.7495, 0.4375, 0.7495, 0.4375, 0.7505, 0.4688, 0.7505, 0.4375, 0.7495, 0.4062, 0.7495, 0.4062, 0.7505, 0.4375, 0.7505, 0.4062, 0.7495, 0.375, 0.7495, 0.375, 0.7505, 0.4062, 0.7505, 0.5, 0.5667, 0.5, 1.0, 0.4688, 1.0, 0.4688, 0.5667, 0.4688, 0.5667, 0.4688, 1.0, 0.4375, 1.0, 0.4375, 0.5667, 0.4062, 1.0, 0.4062, 0.5667, 0.4375, 0.5667, 0.4375, 1.0, 0.4062, 0.5667, 0.4062, 1.0, 0.375, 1.0, 0.375, 0.5667, 0.4688, 0.875, 0.5, 0.875, 0.5, 0.625, 0.4688, 0.625, 0.4688, 0.625, 0.4375, 0.625, 0.4375, 0.875, 0.4688, 0.875, 0.4375, 0.625, 0.4062, 0.625, 0.4062, 0.875, 0.4375, 0.875, 0.375, 0.75, 0.125, 0.75, 0.1449, 0.7301, 0.146, 0.7309, 0.1473, 0.7316, 0.1486, 0.732, 0.15, 0.7321, 0.1514, 0.732, 0.1527, 0.7316, 0.154, 0.7309, 0.1551, 0.7301, 0.1559, 0.729, 0.1566, 0.7277, 0.157, 0.7264, 0.1571, 0.725, 0.157, 0.7236, 0.1566, 0.7223, 0.1559, 0.721, 0.1551, 0.7199, 0.2058, 0.6692, 0.2421, 0.699, 0.2834, 0.7211, 0.3283, 0.7347, 0.375, 0.7393, 0.375, 0.625, 0.375, 0.875, 0.4062, 0.875, 0.4062, 0.625, 0.8438, 0.7505, 0.8125, 0.7505, 0.7812, 0.7505, 0.75, 0.7505, 0.7188, 0.7505, 0.6875, 0.7505, 0.6562, 0.7505, 0.625, 0.7505, 0.5938, 0.7505, 0.5625, 0.7505, 0.5312, 0.7505, 0.5, 0.7505, 0.4688, 0.7505, 0.4375, 0.7505, 0.4062, 0.7505, 0.375, 0.7505, 0.0, 0.0, 0.4062, 0.5667, 0.375, 0.5667, 0.875, 0.7505, 0.875, 0.7495, 0.375, 1.0, 0.4062, 1.0, 0.4375, 1.0, 0.4688, 1.0, 0.5, 1.0, 0.375, 1.0, 0.375, 0.7495, 0.4062, 0.7495, 0.4375, 0.7495, 0.4688, 0.7495, 0.5, 0.7495, 0.5312, 0.7495, 0.5625, 0.7495, 0.5938, 0.7495, 0.625, 0.7495, 0.6562, 0.7495, 0.6875, 0.7495, 0.7188, 0.7495, 0.75, 0.7495, 0.7812, 0.7495, 0.8125, 0.7495, 0.8438, 0.7495, 0.375, 0.75, 0.375, 1.0, 0.625, 1.0, 0.625, 0.75, 0.4688, 0.625, 0.5, 0.625, 0.5, 0.6583, 0.4688, 0.6583, 0.4688, 0.625, 0.4688, 0.6583, 0.4375, 0.6583, 0.4375, 0.625, 0.4375, 0.625, 0.4375, 0.6583, 0.4062, 0.6583, 0.4062, 0.625, 0.4062, 0.625, 0.4062, 0.6583, 0.375, 0.6583, 0.375, 0.625, 0.875, 0.7495, 0.875, 0.7505, 0.8438, 0.7505, 0.8438, 0.7495, 0.8438, 0.7495, 0.8438, 0.7505, 0.8125, 0.7505, 0.8125, 0.7495, 0.8125, 0.7495, 0.8125, 0.7505, 0.7812, 0.7505, 0.7812, 0.7495, 0.7812, 0.7495, 0.7812, 0.7505, 0.75, 0.7505, 0.75, 0.7495, 0.75, 0.7495, 0.75, 0.7505, 0.7188, 0.7505, 0.7188, 0.7495, 0.7188, 0.7495, 0.7188, 0.7505, 0.6875, 0.7505, 0.6875, 0.7495, 0.6875, 0.7495, 0.6875, 0.7505, 0.6562, 0.7505, 0.6562, 0.7495, 0.6562, 0.7495, 0.6562, 0.7505, 0.625, 0.7505, 0.625, 0.7495, 0.625, 0.7495, 0.625, 0.7505, 0.5938, 0.7505, 0.5938, 0.7495, 0.5938, 0.7495, 0.5938, 0.7505, 0.5625, 0.7505, 0.5625, 0.7495, 0.5625, 0.7495, 0.5625, 0.7505, 0.5312, 0.7505, 0.5312, 0.7495, 0.5312, 0.7495, 0.5312, 0.7505, 0.5, 0.7505, 0.5, 0.7495, 0.5, 0.7495, 0.5, 0.7505, 0.4688, 0.7505, 0.4688, 0.7495, 0.4688, 0.7495, 0.4688, 0.7505, 0.4375, 0.7505, 0.4375, 0.7495, 0.4375, 0.7495, 0.4375, 0.7505, 0.4062, 0.7505, 0.4062, 0.7495, 0.4062, 0.7495, 0.4062, 0.7505, 0.375, 0.7505, 0.375, 0.7495, 0.8551, 0.7301, 0.854, 0.7309, 0.8527, 0.7316, 0.8514, 0.732, 0.85, 0.7321, 0.8486, 0.732, 0.8473, 0.7316, 0.846, 0.7309, 0.8449, 0.7301, 0.8441, 0.729, 0.8434, 0.7277, 0.843, 0.7264, 0.8429, 0.725, 0.843, 0.7236, 0.8434, 0.7223, 0.8441, 0.721, 0.8449, 0.7199, 0.7942, 0.6692, 0.7579, 0.699, 0.7166, 0.7211, 0.6717, 0.7347, 0.625, 0.7393, 0.625, 0.75, 0.875, 0.75, 0.375, 0.75, 0.375, 1.0, 0.625, 1.0, 0.625, 0.75, 0.875, 0.7495, 0.875, 0.7505, 0.8438, 0.7505, 0.8438, 0.7495, 0.8438, 0.7495, 0.8438, 0.7505, 0.8125, 0.7505, 0.8125, 0.7495, 0.8125, 0.7495, 0.8125, 0.7505, 0.7812, 0.7505, 0.7812, 0.7495, 0.7812, 0.7495, 0.7812, 0.7505, 0.75, 0.7505, 0.75, 0.7495, 0.75, 0.7495, 0.75, 0.7505, 0.7188, 0.7505, 0.7188, 0.7495, 0.7188, 0.7495, 0.7188, 0.7505, 0.6875, 0.7505, 0.6875, 0.7495, 0.6875, 0.7495, 0.6875, 0.7505, 0.6562, 0.7505, 0.6562, 0.7495, 0.6562, 0.7495, 0.6562, 0.7505, 0.625, 0.7505, 0.625, 0.7495, 0.625, 0.7495, 0.625, 0.7505, 0.5938, 0.7505, 0.5938, 0.7495, 0.5938, 0.7495, 0.5938, 0.7505, 0.5625, 0.7505, 0.5625, 0.7495, 0.5625, 0.7495, 0.5625, 0.7505, 0.5312, 0.7505, 0.5312, 0.7495, 0.5312, 0.7495, 0.5312, 0.7505, 0.5, 0.7505, 0.5, 0.7495, 0.5, 0.7495, 0.5, 0.7505, 0.4688, 0.7505, 0.4688, 0.7495, 0.4688, 0.7495, 0.4688, 0.7505, 0.4375, 0.7505, 0.4375, 0.7495, 0.4375, 0.7495, 0.4375, 0.7505, 0.4062, 0.7505, 0.4062, 0.7495, 0.4062, 0.7495, 0.4062, 0.7505, 0.375, 0.7505, 0.375, 0.7495, 0.5, 0.5667, 0.4688, 0.5667, 0.4688, 1.0, 0.5, 1.0, 0.4688, 0.5667, 0.4375, 0.5667, 0.4375, 1.0, 0.4688, 1.0, 0.4062, 1.0, 0.4375, 1.0, 0.4375, 0.5667, 0.4062, 0.5667, 0.4062, 0.5667, 0.375, 0.5667, 0.375, 1.0, 0.4062, 1.0, 0.4688, 0.875, 0.4688, 0.625, 0.5, 0.625, 0.5, 0.875, 0.4688, 0.625, 0.4688, 0.875, 0.4375, 0.875, 0.4375, 0.625, 0.4375, 0.625, 0.4375, 0.875, 0.4062, 0.875, 0.4062, 0.625, 0.375, 0.75, 0.375, 0.7393, 0.3283, 0.7347, 0.2834, 0.7211, 0.2421, 0.699, 0.2058, 0.6692, 0.1551, 0.7199, 0.1559, 0.721, 0.1566, 0.7223, 0.157, 0.7236, 0.1571, 0.725, 0.157, 0.7264, 0.1566, 0.7277, 0.1559, 0.729, 0.1551, 0.7301, 0.154, 0.7309, 0.1527, 0.7316, 0.1514, 0.732, 0.15, 0.7321, 0.1486, 0.732, 0.1473, 0.7316, 0.146, 0.7309, 0.1449, 0.7301, 0.125, 0.75, 0.375, 0.625, 0.4062, 0.625, 0.4062, 0.875, 0.375, 0.875, 0.8438, 0.7505, 0.875, 0.7505, 0.375, 0.5667, 0.4062, 0.5667, 0.0, 0.0, 0.375, 0.7505, 0.4062, 0.7505, 0.4375, 0.7505, 0.4688, 0.7505, 0.5, 0.7505, 0.5312, 0.7505, 0.5625, 0.7505, 0.5938, 0.7505, 0.625, 0.7505, 0.6562, 0.7505, 0.6875, 0.7505, 0.7188, 0.7505, 0.75, 0.7505, 0.7812, 0.7505, 0.8125, 0.7505, 0.875, 0.7495, 0.8438, 0.7495, 0.8125, 0.7495, 0.7812, 0.7495, 0.75, 0.7495, 0.7188, 0.7495, 0.6875, 0.7495, 0.6562, 0.7495, 0.625, 0.7495, 0.5938, 0.7495, 0.5625, 0.7495, 0.5312, 0.7495, 0.5, 0.7495, 0.4688, 0.7495, 0.4375, 0.7495, 0.4062, 0.7495, 0.375, 0.7495, 0.375, 1.0, 0.5, 1.0, 0.4688, 1.0, 0.4375, 1.0, 0.4062, 1.0, 0.375, 1.0, 0.375, 0.75, 0.625, 0.75, 0.625, 1.0, 0.375, 1.0, 0.4688, 0.625, 0.4688, 0.6583, 0.5, 0.6583, 0.5, 0.625, 0.4688, 0.625, 0.4375, 0.625, 0.4375, 0.6583, 0.4688, 0.6583, 0.4375, 0.625, 0.4062, 0.625, 0.4062, 0.6583, 0.4375, 0.6583, 0.4062, 0.625, 0.375, 0.625, 0.375, 0.6583, 0.4062, 0.6583, 0.875, 0.7495, 0.8438, 0.7495, 0.8438, 0.7505, 0.875, 0.7505, 0.8438, 0.7495, 0.8125, 0.7495, 0.8125, 0.7505, 0.8438, 0.7505, 0.8125, 0.7495, 0.7812, 0.7495, 0.7812, 0.7505, 0.8125, 0.7505, 0.7812, 0.7495, 0.75, 0.7495, 0.75, 0.7505, 0.7812, 0.7505, 0.75, 0.7495, 0.7188, 0.7495, 0.7188, 0.7505, 0.75, 0.7505, 0.7188, 0.7495, 0.6875, 0.7495, 0.6875, 0.7505, 0.7188, 0.7505, 0.6875, 0.7495, 0.6562, 0.7495, 0.6562, 0.7505, 0.6875, 0.7505, 0.6562, 0.7495, 0.625, 0.7495, 0.625, 0.7505, 0.6562, 0.7505, 0.625, 0.7495, 0.5938, 0.7495, 0.5938, 0.7505, 0.625, 0.7505, 0.5938, 0.7495, 0.5625, 0.7495, 0.5625, 0.7505, 0.5938, 0.7505, 0.5625, 0.7495, 0.5312, 0.7495, 0.5312, 0.7505, 0.5625, 0.7505, 0.5312, 0.7495, 0.5, 0.7495, 0.5, 0.7505, 0.5312, 0.7505, 0.5, 0.7495, 0.4688, 0.7495, 0.4688, 0.7505, 0.5, 0.7505, 0.4688, 0.7495, 0.4375, 0.7495, 0.4375, 0.7505, 0.4688, 0.7505, 0.4375, 0.7495, 0.4062, 0.7495, 0.4062, 0.7505, 0.4375, 0.7505, 0.4062, 0.7495, 0.375, 0.7495, 0.375, 0.7505, 0.4062, 0.7505, 0.8551, 0.7301, 0.875, 0.75, 0.625, 0.75, 0.625, 0.7393, 0.6717, 0.7347, 0.7166, 0.7211, 0.7579, 0.699, 0.7942, 0.6692, 0.8449, 0.7199, 0.8441, 0.721, 0.8434, 0.7223, 0.843, 0.7236, 0.8429, 0.725, 0.843, 0.7264, 0.8434, 0.7277, 0.8441, 0.729, 0.8449, 0.7301, 0.846, 0.7309, 0.8473, 0.7316, 0.8486, 0.732, 0.85, 0.7321, 0.8514, 0.732, 0.8527, 0.7316, 0.854, 0.7309, 0.375, 0.75, 0.625, 0.75, 0.625, 1.0, 0.375, 1.0, 0.875, 0.7495, 0.8438, 0.7495, 0.8438, 0.7505, 0.875, 0.7505, 0.8438, 0.7495, 0.8125, 0.7495, 0.8125, 0.7505, 0.8438, 0.7505, 0.8125, 0.7495, 0.7812, 0.7495, 0.7812, 0.7505, 0.8125, 0.7505, 0.7812, 0.7495, 0.75, 0.7495, 0.75, 0.7505, 0.7812, 0.7505, 0.75, 0.7495, 0.7188, 0.7495, 0.7188, 0.7505, 0.75, 0.7505, 0.7188, 0.7495, 0.6875, 0.7495, 0.6875, 0.7505, 0.7188, 0.7505, 0.6875, 0.7495, 0.6562, 0.7495, 0.6562, 0.7505, 0.6875, 0.7505, 0.6562, 0.7495, 0.625, 0.7495, 0.625, 0.7505, 0.6562, 0.7505, 0.625, 0.7495, 0.5938, 0.7495, 0.5938, 0.7505, 0.625, 0.7505, 0.5938, 0.7495, 0.5625, 0.7495, 0.5625, 0.7505, 0.5938, 0.7505, 0.5625, 0.7495, 0.5312, 0.7495, 0.5312, 0.7505, 0.5625, 0.7505, 0.5312, 0.7495, 0.5, 0.7495, 0.5, 0.7505, 0.5312, 0.7505, 0.5, 0.7495, 0.4688, 0.7495, 0.4688, 0.7505, 0.5, 0.7505, 0.4688, 0.7495, 0.4375, 0.7495, 0.4375, 0.7505, 0.4688, 0.7505, 0.4375, 0.7495, 0.4062, 0.7495, 0.4062, 0.7505, 0.4375, 0.7505, 0.4062, 0.7495, 0.375, 0.7495, 0.375, 0.7505, 0.4062, 0.7505, 0.5, 0.5667, 0.5, 1.0, 0.4688, 1.0, 0.4688, 0.5667, 0.4688, 0.5667, 0.4688, 1.0, 0.4375, 1.0, 0.4375, 0.5667, 0.4062, 1.0, 0.4062, 0.5667, 0.4375, 0.5667, 0.4375, 1.0, 0.4062, 0.5667, 0.4062, 1.0, 0.375, 1.0, 0.375, 0.5667, 0.4688, 0.875, 0.5, 0.875, 0.5, 0.625, 0.4688, 0.625, 0.4688, 0.625, 0.4375, 0.625, 0.4375, 0.875, 0.4688, 0.875, 0.4375, 0.625, 0.4062, 0.625, 0.4062, 0.875, 0.4375, 0.875, 0.375, 0.75, 0.125, 0.75, 0.1449, 0.7301, 0.146, 0.7309, 0.1473, 0.7316, 0.1486, 0.732, 0.15, 0.7321, 0.1514, 0.732, 0.1527, 0.7316, 0.154, 0.7309, 0.1551, 0.7301, 0.1559, 0.729, 0.1566, 0.7277, 0.157, 0.7264, 0.1571, 0.725, 0.157, 0.7236, 0.1566, 0.7223, 0.1559, 0.721, 0.1551, 0.7199, 0.2058, 0.6692, 0.2421, 0.699, 0.2834, 0.7211, 0.3283, 0.7347, 0.375, 0.7393, 0.375, 0.625, 0.375, 0.875, 0.4062, 0.875, 0.4062, 0.625, 0.8438, 0.7505, 0.8125, 0.7505, 0.7812, 0.7505, 0.75, 0.7505, 0.7188, 0.7505, 0.6875, 0.7505, 0.6562, 0.7505, 0.625, 0.7505, 0.5938, 0.7505, 0.5625, 0.7505, 0.5312, 0.7505, 0.5, 0.7505, 0.4688, 0.7505, 0.4375, 0.7505, 0.4062, 0.7505, 0.375, 0.7505, 0.0, 0.0, 0.4062, 0.5667, 0.375, 0.5667, 0.875, 0.7505, 0.875, 0.7495, 0.375, 1.0, 0.4062, 1.0, 0.4375, 1.0, 0.4688, 1.0, 0.5, 1.0, 0.375, 1.0, 0.375, 0.7495, 0.4062, 0.7495, 0.4375, 0.7495, 0.4688, 0.7495, 0.5, 0.7495, 0.5312, 0.7495, 0.5625, 0.7495, 0.5938, 0.7495, 0.625, 0.7495, 0.6562, 0.7495, 0.6875, 0.7495, 0.7188, 0.7495, 0.75, 0.7495, 0.7812, 0.7495, 0.8125, 0.7495, 0.8438, 0.7495, 0.375, 0.75, 0.375, 1.0, 0.625, 1.0, 0.625, 0.75, 0.4688, 0.625, 0.5, 0.625, 0.5, 0.6583, 0.4688, 0.6583, 0.4688, 0.625, 0.4688, 0.6583, 0.4375, 0.6583, 0.4375, 0.625, 0.4375, 0.625, 0.4375, 0.6583, 0.4062, 0.6583, 0.4062, 0.625, 0.4062, 0.625, 0.4062, 0.6583, 0.375, 0.6583, 0.375, 0.625, 0.875, 0.7495, 0.875, 0.7505, 0.8438, 0.7505, 0.8438, 0.7495, 0.8438, 0.7495, 0.8438, 0.7505, 0.8125, 0.7505, 0.8125, 0.7495, 0.8125, 0.7495, 0.8125, 0.7505, 0.7812, 0.7505, 0.7812, 0.7495, 0.7812, 0.7495, 0.7812, 0.7505, 0.75, 0.7505, 0.75, 0.7495, 0.75, 0.7495, 0.75, 0.7505, 0.7188, 0.7505, 0.7188, 0.7495, 0.7188, 0.7495, 0.7188, 0.7505, 0.6875, 0.7505, 0.6875, 0.7495, 0.6875, 0.7495, 0.6875, 0.7505, 0.6562, 0.7505, 0.6562, 0.7495, 0.6562, 0.7495, 0.6562, 0.7505, 0.625, 0.7505, 0.625, 0.7495, 0.625, 0.7495, 0.625, 0.7505, 0.5938, 0.7505, 0.5938, 0.7495, 0.5938, 0.7495, 0.5938, 0.7505, 0.5625, 0.7505, 0.5625, 0.7495, 0.5625, 0.7495, 0.5625, 0.7505, 0.5312, 0.7505, 0.5312, 0.7495, 0.5312, 0.7495, 0.5312, 0.7505, 0.5, 0.7505, 0.5, 0.7495, 0.5, 0.7495, 0.5, 0.7505, 0.4688, 0.7505, 0.4688, 0.7495, 0.4688, 0.7495, 0.4688, 0.7505, 0.4375, 0.7505, 0.4375, 0.7495, 0.4375, 0.7495, 0.4375, 0.7505, 0.4062, 0.7505, 0.4062, 0.7495, 0.4062, 0.7495, 0.4062, 0.7505, 0.375, 0.7505, 0.375, 0.7495, 0.8551, 0.7301, 0.854, 0.7309, 0.8527, 0.7316, 0.8514, 0.732, 0.85, 0.7321, 0.8486, 0.732, 0.8473, 0.7316, 0.846, 0.7309, 0.8449, 0.7301, 0.8441, 0.729, 0.8434, 0.7277, 0.843, 0.7264, 0.8429, 0.725, 0.843, 0.7236, 0.8434, 0.7223, 0.8441, 0.721, 0.8449, 0.7199, 0.7942, 0.6692, 0.7579, 0.699, 0.7166, 0.7211, 0.6717, 0.7347, 0.625, 0.7393, 0.625, 0.75, 0.875, 0.75, 0.375, 0.75, 0.375, 1.0, 0.625, 1.0, 0.625, 0.75, 0.875, 0.7495, 0.875, 0.7505, 0.8438, 0.7505, 0.8438, 0.7495, 0.8438, 0.7495, 0.8438, 0.7505, 0.8125, 0.7505, 0.8125, 0.7495, 0.8125, 0.7495, 0.8125, 0.7505, 0.7812, 0.7505, 0.7812, 0.7495, 0.7812, 0.7495, 0.7812, 0.7505, 0.75, 0.7505, 0.75, 0.7495, 0.75, 0.7495, 0.75, 0.7505, 0.7188, 0.7505, 0.7188, 0.7495, 0.7188, 0.7495, 0.7188, 0.7505, 0.6875, 0.7505, 0.6875, 0.7495, 0.6875, 0.7495, 0.6875, 0.7505, 0.6562, 0.7505, 0.6562, 0.7495, 0.6562, 0.7495, 0.6562, 0.7505, 0.625, 0.7505, 0.625, 0.7495, 0.625, 0.7495, 0.625, 0.7505, 0.5938, 0.7505, 0.5938, 0.7495, 0.5938, 0.7495, 0.5938, 0.7505, 0.5625, 0.7505, 0.5625, 0.7495, 0.5625, 0.7495, 0.5625, 0.7505, 0.5312, 0.7505, 0.5312, 0.7495, 0.5312, 0.7495, 0.5312, 0.7505, 0.5, 0.7505, 0.5, 0.7495, 0.5, 0.7495, 0.5, 0.7505, 0.4688, 0.7505, 0.4688, 0.7495, 0.4688, 0.7495, 0.4688, 0.7505, 0.4375, 0.7505, 0.4375, 0.7495, 0.4375, 0.7495, 0.4375, 0.7505, 0.4062, 0.7505, 0.4062, 0.7495, 0.4062, 0.7495, 0.4062, 0.7505, 0.375, 0.7505, 0.375, 0.7495, 0.5, 0.5667, 0.4688, 0.5667, 0.4688, 1.0, 0.5, 1.0, 0.4688, 0.5667, 0.4375, 0.5667, 0.4375, 1.0, 0.4688, 1.0, 0.4062, 1.0, 0.4375, 1.0, 0.4375, 0.5667, 0.4062, 0.5667, 0.4062, 0.5667, 0.375, 0.5667, 0.375, 1.0, 0.4062, 1.0, 0.4688, 0.875, 0.4688, 0.625, 0.5, 0.625, 0.5, 0.875, 0.4688, 0.625, 0.4688, 0.875, 0.4375, 0.875, 0.4375, 0.625, 0.4375, 0.625, 0.4375, 0.875, 0.4062, 0.875, 0.4062, 0.625, 0.375, 0.75, 0.375, 0.7393, 0.3283, 0.7347, 0.2834, 0.7211, 0.2421, 0.699, 0.2058, 0.6692, 0.1551, 0.7199, 0.1559, 0.721, 0.1566, 0.7223, 0.157, 0.7236, 0.1571, 0.725, 0.157, 0.7264, 0.1566, 0.7277, 0.1559, 0.729, 0.1551, 0.7301, 0.154, 0.7309, 0.1527, 0.7316, 0.1514, 0.732, 0.15, 0.7321, 0.1486, 0.732, 0.1473, 0.7316, 0.146, 0.7309, 0.1449, 0.7301, 0.125, 0.75, 0.375, 0.625, 0.4062, 0.625, 0.4062, 0.875, 0.375, 0.875, 0.8438, 0.7505, 0.875, 0.7505, 0.375, 0.5667, 0.4062, 0.5667, 0.0, 0.0, 0.375, 0.7505, 0.4062, 0.7505, 0.4375, 0.7505, 0.4688, 0.7505, 0.5, 0.7505, 0.5312, 0.7505, 0.5625, 0.7505, 0.5938, 0.7505, 0.625, 0.7505, 0.6562, 0.7505, 0.6875, 0.7505, 0.7188, 0.7505, 0.75, 0.7505, 0.7812, 0.7505, 0.8125, 0.7505, 0.875, 0.7495, 0.8438, 0.7495, 0.8125, 0.7495, 0.7812, 0.7495, 0.75, 0.7495, 0.7188, 0.7495, 0.6875, 0.7495, 0.6562, 0.7495, 0.625, 0.7495, 0.5938, 0.7495, 0.5625, 0.7495, 0.5312, 0.7495, 0.5, 0.7495, 0.4688, 0.7495, 0.4375, 0.7495, 0.4062, 0.7495, 0.375, 0.7495, 0.375, 1.0, 0.5, 1.0, 0.4688, 1.0, 0.4375, 1.0, 0.4062, 1.0, 0.375, 1.0, 0.4688, 0.5667, 0.4375, 0.5667, 0.4062, 0.5667, 0.0, 0.0, 0.625, 0.75, 0.625, 1.0, 0.625, 0.75, 0.4688, 0.5667, 0.4375, 0.5667, 0.4062, 0.5667, 0.625, 1.0, 0.4062, 0.5667, 0.4375, 0.5667, 0.4688, 0.5667, 0.625, 0.75, 0.4688, 0.5667, 0.4375, 0.5667, 0.4062, 0.5667, 0.0, 0.0, 0.625, 0.75, 0.4688, 0.5667, 0.625, 0.75, 0.0, 0.0, 0.4062, 0.5667, 0.4375, 0.5667, 0.625, 1.0, 0.4062, 0.5667, 0.4375, 0.5667, 0.4688, 0.5667, 0.625, 0.75, 0.4688, 0.5667, 0.4375, 0.5667, 0.4062, 0.5667, 0.0, 0.0, 0.625, 0.75, 0.4688, 0.5667, 0.625, 0.75, 0.0, 0.0, 0.4062, 0.5667, 0.4375, 0.5667])
me_cube_015.use_remesh_fix_poles = True
me_cube_015.use_remesh_preserve_attributes = False
me_cube_015.use_mirror_vertex_groups = False
me_cube_015.update()

# ---- objects
ob_onefannewdesign = bpy.data.objects.new('OneFanNewDesign', me_cube_015)

# ---- transforms, parenting, visibility, modifiers, constraints
ob_onefannewdesign.location = (0.0, 0.0, 0.0)
ob_onefannewdesign.rotation_euler = (0.0, -0.0, -3.142)
ob_onefannewdesign.scale = (1000.0, 1000.0, 57.14)
ob_onefannewdesign.lineart.crease_threshold = 0.0
_m = ob_onefannewdesign.modifiers.new('EdgeSplit', 'EDGE_SPLIT')
_m.split_angle = 3.142
_m.use_edge_sharp = False
_m = ob_onefannewdesign.modifiers.new('Auto Smooth', 'NODES')
_m.node_group = ng_auto_smooth
_gi = [s.identifier for s in ng_auto_smooth.interface.items_tree if s.item_type == 'SOCKET' and s.in_out == 'INPUT']
_m[_gi[1]] = 1.571  # Angle

# ---- collection membership
col_collection.objects.link(ob_onefannewdesign)

# ---- scene / render settings (as saved in the file)
scene.frame_start = 1; scene.frame_end = 250; scene.frame_set(1)
scene.render.engine = 'BLENDER_EEVEE_NEXT'
scene.cycles.use_denoising = False
scene.cycles.samples = 128
scene.cycles.sampling_pattern = 'TABULATED_SOBOL'
scene.cycles.use_adaptive_sampling = False
scene.cycles.use_light_tree = False
scene.view_settings.view_transform = 'Filmic'
scene.unit_settings.scale_length = 0.001
bpy.context.view_layer.update()

# ---- added for rendering (the .blend has no active camera and no usable light): camera, sun
cam_auto = bpy.data.cameras.new('AutoCamera')
cam_auto.lens = 50.0
cam_auto.sensor_width = 36.0
cam_auto.clip_end = 3262.15
ob_auto_camera = bpy.data.objects.new('AutoCamera', cam_auto)
scene.collection.objects.link(ob_auto_camera)
ob_auto_camera.location = (185.879, -223.054, 148.665)
ob_auto_camera.rotation_euler = (1.09748, -7.21219e-08, 0.694738)
scene.camera = ob_auto_camera
light_auto_sun = bpy.data.lights.new('AutoSun', 'SUN')
light_auto_sun.energy = 3.0
light_auto_sun.angle = 0.0523599
ob_auto_sun = bpy.data.objects.new('AutoSun', light_auto_sun)
scene.collection.objects.link(ob_auto_sun)
ob_auto_sun.rotation_euler = (0.872665, 0.174533, 0.523599)
bpy.context.view_layer.update()
